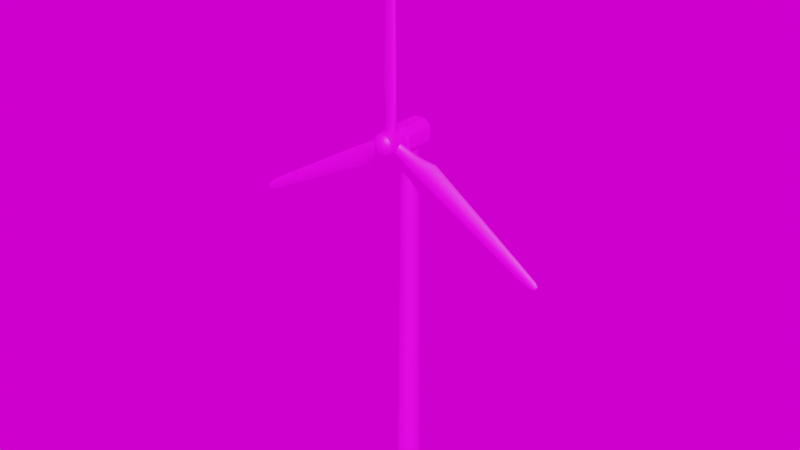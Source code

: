 # Source: wind_turbine.blend  (saved by Blender 4.3.34; exported with 4.5.12 LTS)
import bpy
from mathutils import Matrix  # noqa: F401  (used for matrix-valued properties, if any)

bpy.ops.wm.read_factory_settings(use_empty=True)
scene = bpy.context.scene
scene.name = 'Scene'

# ---- images (referenced by path relative to the original .blend; pixels are not part of the script)
import os
ASSET_DIR = os.environ.get("B2B_ASSET_DIR", "")  # directory of the original .blend (textures are referenced by path, not embedded)
HERE = os.path.dirname(os.path.abspath(__file__))  # packed textures are extracted next to this script under _unpacked/

def load_image(name, relpath, width, height, colorspace="sRGB"):
    """Load a texture the original file referenced (path relative to the .blend, or extracted next to this script)."""
    p = next((c for c in (os.path.join(HERE, relpath), os.path.join(ASSET_DIR, relpath)) if relpath and os.path.exists(c)), "")
    if p:
        img = bpy.data.images.load(p, check_existing=True)
        img.name = name
    else:  # same state as the original file: an image datablock whose file is absent (Cycles renders it pink)
        img = bpy.data.images.new(name, width, height)
        img.source = "FILE"
        img.filepath = "//" + (relpath or name)
    img.colorspace_settings.name = colorspace
    return img
img_windturbine_png_001 = load_image('Windturbine.png.001', 'textures/Windturbine.png', 1024, 1024, 'sRGB')
img_abandoned_factory_canteen_02_2k_hdr = load_image('abandoned_factory_canteen_02_2k.hdr', 'abandoned_factory_canteen_02_2k.hdr', 1024, 1024, 'Linear Rec.709')

# ---- materials (node trees are filled in below, after node groups)
mat_windmill = bpy.data.materials.new('Windmill')

# ---- node groups
ng_auto_smooth = bpy.data.node_groups.new('Auto Smooth', 'GeometryNodeTree')
_s = ng_auto_smooth.interface.new_socket(name='Geometry', in_out='OUTPUT', socket_type='NodeSocketGeometry')
_s = ng_auto_smooth.interface.new_socket(name='Geometry', in_out='INPUT', socket_type='NodeSocketGeometry')
_s = ng_auto_smooth.interface.new_socket(name='Angle', in_out='INPUT', socket_type='NodeSocketFloat')
_s.subtype = 'ANGLE'
_s.min_value = 0.0
_s.max_value = 3.142
ng_auto_smooth.is_modifier = True
_N = ng_auto_smooth.nodes; _L = ng_auto_smooth.links
n0 = _N.new('NodeGroupOutput'); n0.name = 'Group Output'; n0.location = (480, -100)
n1 = _N.new('NodeGroupInput'); n1.name = 'Group Input'; n1.location = (-420, -300)
n2 = _N.new('NodeGroupInput'); n2.name = 'Group Input.001'; n2.location = (-60, -100)
n3 = _N.new('GeometryNodeSetShadeSmooth'); n3.name = 'Set Shade Smooth'; n3.location = (120, -100)
n3.domain = 'EDGE'
n4 = _N.new('GeometryNodeSetShadeSmooth'); n4.name = 'Set Shade Smooth.001'; n4.location = (300, -100)
n5 = _N.new('GeometryNodeInputMeshEdgeAngle'); n5.name = 'Edge Angle'; n5.location = (-420, -220)
n6 = _N.new('GeometryNodeInputEdgeSmooth'); n6.name = 'Is Edge Smooth'; n6.location = (-60, -160)
n7 = _N.new('GeometryNodeInputShadeSmooth'); n7.name = 'Is Face Smooth'; n7.location = (-240, -340)
n8 = _N.new('FunctionNodeBooleanMath'); n8.name = 'Boolean Math'; n8.location = (-60, -220)
n9 = _N.new('FunctionNodeCompare'); n9.name = 'Compare'; n9.location = (-240, -180)
n9.operation = 'LESS_EQUAL'
_L.new(n5.outputs[0], n9.inputs[0])
_L.new(n4.outputs[0], n0.inputs[0])
_L.new(n1.outputs[1], n9.inputs[1])
_L.new(n9.outputs[0], n8.inputs[0])
_L.new(n7.outputs[0], n8.inputs[1])
_L.new(n2.outputs[0], n3.inputs[0])
_L.new(n6.outputs[0], n3.inputs[1])
_L.new(n3.outputs[0], n4.inputs[0])
_L.new(n8.outputs[0], n3.inputs[2])
n0.is_active_output = True

# ---- material node trees
mat_windmill.use_nodes = True; mat_windmill.node_tree.nodes.clear()
_N = mat_windmill.node_tree.nodes; _L = mat_windmill.node_tree.links
n0 = _N.new('ShaderNodeOutputMaterial'); n0.name = 'Material Output'; n0.location = (502, 300)
n1 = _N.new('ShaderNodeBsdfPrincipled'); n1.name = 'Principled BSDF'; n1.location = (212, 300)
n1.distribution = 'GGX'
n1.subsurface_method = 'BURLEY'
n1.inputs[3].default_value = 1.45
n1.inputs[27].default_value = (0.0, 0.0, 0.0, 1.0)
n1.inputs[28].default_value = 1.0
n2 = _N.new('ShaderNodeTexImage'); n2.name = 'Image Texture.001'; n2.location = (-167, 272)
n2.image = img_windturbine_png_001
_L.new(n1.outputs[0], n0.inputs[0])
_L.new(n2.outputs[0], n1.inputs[0])
n0.is_active_output = True

# ---- world
world_easyhdr = bpy.data.worlds.new('EasyHDR'); scene.world = world_easyhdr
world_easyhdr.use_nodes = True; world_easyhdr.node_tree.nodes.clear()
_N = world_easyhdr.node_tree.nodes; _L = world_easyhdr.node_tree.links
n0 = _N.new('ShaderNodeTexCoord'); n0.name = 'Texture Coordinate'; n0.location = (130, 252)
n1 = _N.new('ShaderNodeMapping'); n1.name = 'Mapping'; n1.location = (310, 252)
n2 = _N.new('ShaderNodeTexEnvironment'); n2.name = 'Environment'; n2.location = (680, 350)
n2.image = img_abandoned_factory_canteen_02_2k_hdr
n3 = _N.new('ShaderNodeTexEnvironment'); n3.name = 'Environment Blured'; n3.location = (680, 100)
n3.interpolation = 'Smart'
n4 = _N.new('ShaderNodeBackground'); n4.name = 'Background'; n4.location = (1620, 350)
n5 = _N.new('ShaderNodeBackground'); n5.name = 'Background2'; n5.location = (1620, 100)
n6 = _N.new('ShaderNodeGamma'); n6.name = 'Gamma'; n6.location = (960, 350)
n7 = _N.new('ShaderNodeHueSaturation'); n7.name = 'Saturation'; n7.location = (1120, 350)
n8 = _N.new('ShaderNodeMix'); n8.name = 'Color Multiply'; n8.location = (1290, 350)
n8.data_type = 'RGBA'
n8.blend_type = 'MULTIPLY'
n8.inputs[0].default_value = 0.0
n9 = _N.new('ShaderNodeMix'); n9.name = 'Color Mix'; n9.location = (1450, 100)
n9.data_type = 'RGBA'
n9.inputs[0].default_value = 1.0
n9.inputs[7].default_value = (0.0, 0.0, 0.0, 1.0)
n10 = _N.new('ShaderNodeMath'); n10.name = 'Math_multiply'; n10.location = (960, 100)
n10.operation = 'MULTIPLY'
n10.inputs[1].default_value = 0.0
n10.inputs[2].default_value = 0.0
n11 = _N.new('ShaderNodeMath'); n11.name = 'Math_multiply_2'; n11.location = (1620, 538)
n11.operation = 'MULTIPLY'
n11.inputs[1].default_value = 0.0
n11.inputs[2].default_value = 0.0
n12 = _N.new('ShaderNodeMath'); n12.name = 'Math_divide'; n12.location = (1120, 100)
n12.operation = 'DIVIDE'
n12.inputs[1].default_value = 100.0
n12.inputs[2].default_value = 0.0
n13 = _N.new('ShaderNodeMath'); n13.name = 'Math_add'; n13.location = (1290, 100)
n13.inputs[1].default_value = 1.0
n13.inputs[2].default_value = 0.0
n14 = _N.new('ShaderNodeMixShader'); n14.name = 'Mix Shader'; n14.location = (1800, 252)
n15 = _N.new('ShaderNodeLightPath'); n15.name = 'Light Path'; n15.location = (1450, 700)
n16 = _N.new('ShaderNodeOutputWorld'); n16.name = 'World Output'; n16.location = (2000, 252)
_L.new(n0.outputs[0], n1.inputs[0])
_L.new(n1.outputs[0], n2.inputs[0])
_L.new(n1.outputs[0], n3.inputs[0])
_L.new(n3.outputs[0], n9.inputs[6])
_L.new(n9.outputs[2], n5.inputs[0])
_L.new(n2.outputs[0], n6.inputs[0])
_L.new(n6.outputs[0], n7.inputs[4])
_L.new(n7.outputs[0], n8.inputs[6])
_L.new(n2.outputs[0], n10.inputs[0])
_L.new(n10.outputs[0], n12.inputs[0])
_L.new(n12.outputs[0], n13.inputs[0])
_L.new(n13.outputs[0], n4.inputs[1])
_L.new(n8.outputs[2], n4.inputs[0])
_L.new(n4.outputs[0], n14.inputs[1])
_L.new(n5.outputs[0], n14.inputs[2])
_L.new(n15.outputs[0], n11.inputs[0])
_L.new(n11.outputs[0], n14.inputs[0])
_L.new(n14.outputs[0], n16.inputs[0])
n16.is_active_output = True
world_easyhdr.use_sun_shadow = False
world_easyhdr.sun_shadow_jitter_overblur = 0.0

# ---- meshes
me_cube = bpy.data.meshes.new('Cube')
me_cube.from_pydata([(-0.4006, -0.6701, 12.84), (-0.3238, -0.6701, 12.72), (-0.3238, 0.5146, 12.72), (-0.4006, 0.5146, 12.84), (0.3238, -0.6701, 12.72), (0.4006, -0.6701, 12.84), (0.4006, 0.5146, 12.84), (0.3238, 0.5146, 12.72), (-0.2057, -0.6701, 13.56), (-0.4006, -0.6701, 13.37), (-0.4006, 0.5146, 13.37), (-0.2057, 0.5146, 13.56), (0.4006, -0.6701, 13.37), (0.2057, -0.6701, 13.56), (0.2057, 0.5146, 13.56), (0.4006, 0.5146, 13.37), (0.4593, -0.633, 12.85), (0.469, -0.593, 12.88), (0.469, 0.4376, 12.88), (0.4593, 0.4776, 12.85), (-0.4593, 0.4776, 12.85), (-0.469, 0.4376, 12.88), (-0.469, -0.593, 12.88), (-0.4593, -0.633, 12.85), (-0.4593, 0.4776, 13.35), (-0.469, 0.4376, 13.32), (-0.469, -0.593, 13.32), (-0.4593, -0.633, 13.35), (0.469, -0.593, 13.32), (0.4593, -0.633, 13.35), (0.4593, 0.4776, 13.35), (0.469, 0.4376, 13.32), (-1.555e-08, 0.4177, 0.0), (0.1599, 0.386, 0.0), (0.2954, 0.2954, 0.0), (0.386, 0.1599, 0.0), (0.4177, -9.839e-08, 0.0), (0.386, -0.1599, 0.0), (0.2954, -0.2954, 0.0), (0.1599, -0.386, 0.0), (-5.207e-08, -0.4177, 0.0), (-0.1599, -0.386, 0.0), (-0.2954, -0.2954, 0.0), (-0.386, -0.1599, 0.0), (-0.4177, -8.434e-08, 0.0), (-0.386, 0.1599, 0.0), (-0.2954, 0.2954, 0.0), (-0.1599, 0.386, 0.0), (-0.1167, 0.2818, 12.76), (-0.1752, 0.2427, 12.72), (0.1167, -0.2818, 12.72), (-1.676e-08, 0.305, 12.76), (0.2149, 0.2162, 12.72), (0.2157, 0.2157, 12.72), (0.305, -1.265e-07, 12.72), (0.2818, -0.1167, 12.72), (0.2157, -0.2157, 12.72), (0.2818, 0.1167, 12.72), (0.1167, 0.2818, 12.76), (-0.305, -1.125e-07, 12.72), (-0.2818, 0.1167, 12.72), (-0.2818, -0.1167, 12.72), (-4.342e-08, -0.305, 12.72), (-0.1167, -0.2818, 12.72), (-0.2157, -0.2157, 12.72), (-0.2157, 0.2157, 12.72)], [], [(6, 15, 30, 19), (3, 0, 23, 20), (22, 26, 25, 21), (6, 7, 2, 3, 10, 11, 14, 15), (9, 0, 1, 4, 5, 12, 13, 8), (2, 1, 0, 3), (4, 7, 6, 5), (2, 7, 52, 58, 51, 48, 49), (52, 7, 4, 1, 2, 49, 65, 60, 59, 61, 64, 63, 62, 50, 56, 55, 54, 57, 53), (8, 11, 10, 9), (14, 13, 12, 15), (14, 11, 8, 13), (5, 6, 19, 16), (12, 5, 16, 29), (10, 3, 20, 24), (9, 10, 24, 27), (0, 9, 27, 23), (15, 12, 29, 30), (31, 18, 19, 30), (17, 28, 29, 16), (25, 26, 27, 24), (24, 20, 21, 25), (26, 22, 23, 27), (28, 31, 30, 29), (18, 17, 16, 19), (22, 21, 20, 23), (18, 31, 28, 17), (33, 32, 51, 58), (34, 33, 58, 52, 53), (35, 34, 53, 57), (36, 35, 57, 54), (55, 37, 36, 54), (56, 38, 37, 55), (39, 38, 56, 50), (62, 40, 39, 50), (63, 41, 40, 62), (64, 42, 41, 63), (61, 43, 42, 64), (44, 43, 61, 59), (45, 44, 59, 60), (46, 45, 60, 65), (48, 47, 46, 65, 49), (32, 47, 48, 51), (47, 32, 33, 34, 35, 36, 37, 38, 39, 40, 41, 42, 43, 44, 45, 46)])
me_cube.polygons.foreach_set('use_smooth', [True] * 44)
_uv = me_cube.uv_layers.new(name='UVMap')
_uv.uv.foreach_set('vector', [0.9773, 0.2534, 0.9774, 0.2123, 0.9814, 0.2135, 0.9813, 0.2521, 0.9159, 0.2672, 0.9159, 0.3454, 0.9113, 0.343, 0.9113, 0.2697, 0.9134, 0.04881, 0.9479, 0.04881, 0.9479, 0.1166, 0.9134, 0.1166, 0.9773, 0.2534, 0.9715, 0.2594, 0.9222, 0.2594, 0.9163, 0.2534, 0.9164, 0.2123, 0.9312, 0.1971, 0.9625, 0.1971, 0.9774, 0.2123, 0.9774, 0.1422, 0.9773, 0.1833, 0.9715, 0.1893, 0.9222, 0.1893, 0.9163, 0.1833, 0.9164, 0.1422, 0.9312, 0.127, 0.9625, 0.127, 0.9219, 0.2672, 0.9219, 0.3454, 0.9159, 0.3454, 0.9159, 0.2672, 0.9722, 0.3454, 0.9722, 0.2672, 0.9782, 0.2672, 0.9782, 0.3454, 0.9219, 0.2672, 0.9722, 0.2672, 0.9638, 0.2869, 0.9561, 0.2826, 0.9471, 0.2811, 0.938, 0.2826, 0.9334, 0.2852, 0.9638, 0.2869, 0.9722, 0.2672, 0.9722, 0.3454, 0.9219, 0.3454, 0.9219, 0.2672, 0.9334, 0.2852, 0.9303, 0.287, 0.9251, 0.2935, 0.9233, 0.3012, 0.9251, 0.3089, 0.9303, 0.3154, 0.938, 0.3198, 0.9471, 0.3213, 0.9561, 0.3198, 0.9638, 0.3154, 0.969, 0.3089, 0.9708, 0.3012, 0.969, 0.2935, 0.9638, 0.287, 0.9285, 0.5424, 0.9285, 0.6204, 0.9133, 0.6216, 0.9133, 0.5436, 0.9285, 0.6282, 0.9285, 0.7062, 0.9133, 0.7074, 0.9133, 0.6294, 0.9133, 0.7155, 0.9453, 0.7155, 0.9453, 0.7938, 0.9133, 0.7938, 0.9782, 0.3454, 0.9782, 0.2672, 0.9828, 0.2697, 0.9828, 0.343, 0.9164, 0.1422, 0.9163, 0.1833, 0.9114, 0.182, 0.9114, 0.1434, 0.9164, 0.2123, 0.9163, 0.2534, 0.9114, 0.2521, 0.9114, 0.2135, 0.7691, 0.07185, 0.7691, 0.1501, 0.7645, 0.1476, 0.7645, 0.07429, 0.9773, 0.1833, 0.9774, 0.1422, 0.9814, 0.1434, 0.9813, 0.182, 0.9133, 0.5335, 0.9133, 0.4553, 0.9179, 0.4577, 0.9179, 0.5311, 0.9936, 0.9951, 0.9937, 0.9606, 0.9963, 0.9586, 0.9963, 0.9972, 0.9258, 0.9606, 0.9258, 0.9951, 0.9233, 0.9972, 0.9233, 0.9586, 0.9479, 0.1166, 0.9479, 0.04881, 0.9499, 0.04612, 0.9499, 0.1192, 0.9499, 0.1192, 0.9113, 0.1192, 0.9134, 0.1166, 0.9479, 0.1166, 0.9479, 0.04881, 0.9134, 0.04881, 0.9113, 0.04611, 0.9499, 0.04612, 0.9258, 0.9951, 0.9936, 0.9951, 0.9963, 0.9972, 0.9233, 0.9972, 0.9937, 0.9606, 0.9258, 0.9606, 0.9233, 0.9586, 0.9963, 0.9586, 0.9134, 0.04881, 0.9134, 0.1166, 0.9113, 0.1192, 0.9113, 0.04611, 0.9937, 0.9606, 0.9936, 0.9951, 0.9258, 0.9951, 0.9258, 0.9606, 0.7535, 0.9971, 0.7418, 0.9971, 0.7404, 0.005019, 0.749, 0.005006, 0.7627, 0.9971, 0.7535, 0.9971, 0.749, 0.005006, 0.7556, 0.00498, 0.7557, 0.00498, 0.8455, 0.9971, 0.836, 0.9971, 0.8402, 0.005008, 0.8471, 0.005019, 0.8562, 0.9971, 0.8455, 0.9971, 0.8471, 0.005019, 0.855, 0.005019, 0.8625, 0.005008, 0.8665, 0.9971, 0.8562, 0.9971, 0.855, 0.005019, 0.7863, 0.005006, 0.7812, 0.9971, 0.7725, 0.9971, 0.78, 0.00498, 0.7927, 0.9971, 0.7812, 0.9971, 0.7863, 0.005006, 0.7948, 0.005019, 0.804, 0.005019, 0.8053, 0.9971, 0.7927, 0.9971, 0.7948, 0.005019, 0.8125, 0.005006, 0.817, 0.9971, 0.8053, 0.9971, 0.804, 0.005019, 0.8192, 0.00498, 0.8262, 0.9971, 0.817, 0.9971, 0.8125, 0.005006, 0.8868, 0.005021, 0.8851, 0.9971, 0.8756, 0.9971, 0.8799, 0.005009, 0.8959, 0.9971, 0.8851, 0.9971, 0.8868, 0.005021, 0.8946, 0.005021, 0.9062, 0.9971, 0.8959, 0.9971, 0.8946, 0.005021, 0.9022, 0.00501, 0.7177, 0.9971, 0.709, 0.9971, 0.7165, 0.00498, 0.7228, 0.005006, 0.7313, 0.005019, 0.7292, 0.9971, 0.7177, 0.9971, 0.7228, 0.005006, 0.7263, 0.005012, 0.7418, 0.9971, 0.7292, 0.9971, 0.7313, 0.005019, 0.7404, 0.005019, 0.9175, 0.8501, 0.9133, 0.8382, 0.9133, 0.8256, 0.9175, 0.8142, 0.9251, 0.8058, 0.9351, 0.8016, 0.9459, 0.8023, 0.9559, 0.8077, 0.9636, 0.8171, 0.9677, 0.829, 0.9677, 0.8416, 0.9636, 0.853, 0.9559, 0.8614, 0.9459, 0.8656, 0.9351, 0.865, 0.9251, 0.8595])
me_cube.materials.append(mat_windmill)
me_cube.use_remesh_fix_poles = True
me_cube.use_remesh_preserve_attributes = False
me_cube.update()
me_cube_001 = bpy.data.meshes.new('Cube.001')
me_cube_001.from_pydata([(-1.304e-08, 0.0, 0.4), (0.1531, 0.0, 0.3696), (0.2828, 5.623e-08, 0.2828), (0.3696, 5.623e-08, 0.1531), (0.4, 5.623e-08, 0.0), (0.3696, 5.623e-08, -0.1531), (0.2828, 5.623e-08, -0.2828), (0.1531, 5.623e-08, -0.3696), (-4.801e-08, 5.623e-08, -0.4), (-0.1531, 5.623e-08, -0.3696), (-0.2828, 5.623e-08, -0.2828), (-0.3696, 5.623e-08, -0.1531), (-0.4, 5.623e-08, 0.0), (-0.3696, 5.623e-08, 0.1531), (-0.2828, 5.623e-08, 0.2828), (-0.1531, 0.0, 0.3696), (0.1137, -0.923, 0.2744), (8.582e-09, -0.923, 0.297), (0.21, -0.923, 0.21), (0.2744, -0.923, 0.1137), (0.297, -0.923, 0.0), (0.2744, -0.923, -0.1137), (0.21, -0.923, -0.21), (0.1137, -0.923, -0.2744), (-1.738e-08, -0.923, -0.297), (-0.1137, -0.923, -0.2744), (-0.21, -0.923, -0.21), (-0.2744, -0.923, -0.1137), (-0.297, -0.923, 0.0), (-0.2744, -0.923, 0.1137), (-0.21, -0.923, 0.21), (-0.1137, -0.923, 0.2744), (2.593e-09, -1.055, 0.0), (0.1426, -0.8353, -0.3442), (0.1382, -0.8544, -0.3336), (0.2634, -0.8353, -0.2634), (0.2554, -0.8544, -0.2554), (0.3442, -0.8353, -0.1426), (0.3336, -0.8544, -0.1382), (0.3725, -0.8353, 0.0), (0.3611, -0.8544, 0.0), (0.3442, -0.8353, 0.1426), (0.3336, -0.8544, 0.1382), (0.2634, -0.8353, 0.2634), (0.2554, -0.8544, 0.2554), (0.1426, -0.8353, 0.3442), (0.1382, -0.8544, 0.3336), (-2.959e-09, -0.8544, 0.3611), (-5.349e-09, -0.8353, 0.3725), (-7.129e-09, -0.8174, 0.3718), (-7.573e-10, -0.8699, 0.3415), (0.1307, -0.8699, 0.3155), (0.1423, -0.8174, 0.3435), (0.2415, -0.8699, 0.2415), (0.2629, -0.8174, 0.2629), (0.3155, -0.8699, 0.1307), (0.3435, -0.8174, 0.1423), (0.3415, -0.8699, 0.0), (0.3718, -0.8174, 0.0), (0.3155, -0.8699, -0.1307), (0.3435, -0.8174, -0.1423), (0.2415, -0.8699, -0.2415), (0.2629, -0.8174, -0.2629), (0.1307, -0.8699, -0.3155), (0.1423, -0.8174, -0.3435), (-3.061e-08, -0.8699, -0.3415), (-3.964e-08, -0.8174, -0.3718), (-0.1307, -0.8699, -0.3155), (-0.1423, -0.8174, -0.3435), (-0.2415, -0.8699, -0.2415), (-0.2629, -0.8174, -0.2629), (-0.3155, -0.8699, -0.1307), (-0.3435, -0.8174, -0.1423), (-0.3415, -0.8699, 0.0), (-0.3718, -0.8174, 0.0), (-0.3155, -0.8699, 0.1307), (-0.3435, -0.8174, 0.1423), (-0.2415, -0.8699, 0.2415), (-0.2629, -0.8174, 0.2629), (-0.1307, -0.8699, 0.3155), (-0.1423, -0.8174, 0.3435), (-3.453e-08, -0.8544, -0.3611), (-3.792e-08, -0.8353, -0.3725), (-0.1382, -0.8544, -0.3336), (-0.1426, -0.8353, -0.3442), (-0.2554, -0.8544, -0.2554), (-0.2634, -0.8353, -0.2634), (-0.3336, -0.8544, -0.1382), (-0.3442, -0.8353, -0.1426), (-0.3611, -0.8544, 0.0), (-0.3725, -0.8353, 0.0), (-0.3336, -0.8544, 0.1382), (-0.3442, -0.8353, 0.1426), (-0.2554, -0.8544, 0.2554), (-0.2634, -0.8353, 0.2634), (-0.1382, -0.8544, 0.3336), (-0.1426, -0.8353, 0.3442), (-1.304e-08, -0.6887, 0.4), (-9.324e-09, -0.7887, 0.3823), (0.1463, -0.7887, 0.3532), (0.1531, -0.6887, 0.3696), (0.2703, -0.7887, 0.2703), (0.2828, -0.6887, 0.2828), (0.3532, -0.7887, 0.1463), (0.3696, -0.6887, 0.1531), (0.3823, -0.7887, 0.0), (0.4, -0.6887, 0.0), (0.3532, -0.7887, -0.1463), (0.3696, -0.6887, -0.1531), (0.2703, -0.7887, -0.2703), (0.2828, -0.6887, -0.2828), (0.1463, -0.7887, -0.3532), (0.1531, -0.6887, -0.3696), (-4.275e-08, -0.7887, -0.3823), (-4.801e-08, -0.6887, -0.4), (-0.1463, -0.7887, -0.3532), (-0.1531, -0.6887, -0.3696), (-0.2703, -0.7887, -0.2703), (-0.2828, -0.6887, -0.2828), (-0.3532, -0.7887, -0.1463), (-0.3696, -0.6887, -0.1531), (-0.3823, -0.7887, 0.0), (-0.4, -0.6887, 0.0), (-0.3532, -0.7887, 0.1463), (-0.3696, -0.6887, 0.1531), (-0.2703, -0.7887, 0.2703), (-0.2828, -0.6887, 0.2828), (-0.1463, -0.7887, 0.3532), (-0.1531, -0.6887, 0.3696), (-0.05342, -0.4431, 6.746), (-0.08034, -0.4015, 6.709), (-0.08943, -0.3822, 6.58), (-0.13, -0.3761, 6.58), (-0.103, -0.3976, 6.71), (0.01228, -0.4854, 6.703), (0.07391, -0.5141, 6.582), (0.1079, -0.5021, 6.582), (0.0322, -0.4834, 6.702), (-0.1491, -0.3807, 6.58), (-0.1138, -0.4005, 6.71), (0.126, -0.4811, 6.582), (0.04277, -0.4752, 6.702), (-0.1429, -0.3991, 6.58), (-0.1106, -0.4111, 6.71), (0.1262, -0.4571, 6.582), (0.04241, -0.4635, 6.702), (-0.1144, -0.4281, 6.58), (-0.09477, -0.4275, 6.709), (0.1076, -0.435, 6.582), (0.03063, -0.4505, 6.703), (-0.06941, -0.4604, 6.58), (-0.07074, -0.4475, 6.707), (0.07171, -0.4174, 6.581), (0.00897, -0.4374, 6.704), (-0.02031, -0.4928, 6.581), (-0.04236, -0.4664, 6.706), (-0.01917, -0.4243, 6.706), (0.02273, -0.4035, 6.581), (-0.03456, -0.3909, 6.58), (-0.05052, -0.411, 6.707), (0.02885, -0.5118, 6.581), (-0.01387, -0.4797, 6.704), (0.0417, -0.3506, 5.917), (0.04012, -0.3778, 6.406), (0.04322, -0.3623, 6.162), (-0.03194, -0.3786, 6.406), (-0.04472, -0.3576, 5.917), (-0.03719, -0.3669, 6.162), (-0.09716, -0.3726, 6.407), (-0.1203, -0.354, 5.917), (-0.108, -0.3627, 6.162), (-0.1437, -0.3665, 6.407), (-0.1728, -0.3481, 5.918), (-0.1576, -0.3573, 6.163), (-0.1652, -0.3716, 6.408), (-0.1966, -0.354, 5.918), (-0.1809, -0.3628, 6.163), (-0.1582, -0.3924, 6.407), (-0.189, -0.3772, 5.918), (-0.1732, -0.3854, 6.163), (-0.126, -0.4262, 6.407), (-0.1536, -0.4166, 5.917), (-0.1398, -0.4222, 6.162), (-0.07426, -0.466, 6.406), (-0.0948, -0.4654, 5.917), (-0.08458, -0.467, 6.162), (-0.009798, -0.4995, 6.406), (-0.01743, -0.5085, 5.917), (-0.01279, -0.506, 6.162), (0.05655, -0.5153, 6.406), (0.06618, -0.5301, 5.917), (0.06426, -0.5251, 6.162), (0.1137, -0.5143, 6.405), (0.1404, -0.5267, 5.917), (0.1331, -0.5208, 6.162), (0.1562, -0.4949, 6.405), (0.1947, -0.5026, 5.917), (0.1832, -0.4976, 6.162), (0.1781, -0.4636, 6.404), (0.222, -0.464, 5.917), (0.2083, -0.4617, 6.162), (0.1766, -0.4282, 6.405), (0.2179, -0.4181, 5.917), (0.205, -0.4192, 6.162), (0.1512, -0.3966, 6.405), (0.1832, -0.3734, 5.917), (0.1734, -0.3807, 6.162), (0.1039, -0.3789, 6.406), (0.1218, -0.349, 5.917), (0.1171, -0.3613, 6.162), (-0.3576, -0.3146, 1.698), (-0.2448, -0.4094, 1.698), (0.2172, -0.5022, 1.698), (0.2542, -0.4651, 1.698), (-0.4574, -0.2075, 1.699), (-0.4318, -0.2397, 1.699), (0.02009, -0.518, 1.698), (0.1345, -0.5225, 1.698), (0.1767, -0.3589, 1.698), (0.07487, -0.3105, 1.698), (-0.3279, -0.2521, 1.698), (-0.4184, -0.2154, 1.699), (-0.1104, -0.4829, 1.698), (-0.05472, -0.2794, 1.698), (-0.1997, -0.2749, 1.698), (0.2395, -0.415, 1.698), (0.002683, -0.2955, 1.227), (-0.1104, -0.303, 1.226), (-0.2135, -0.2982, 1.224), (-0.2866, -0.2836, 1.22), (-0.3178, -0.2859, 1.217), (-0.3038, -0.3146, 1.22), (-0.251, -0.372, 1.224), (-0.1674, -0.4463, 1.226), (-0.05985, -0.5052, 1.227), (0.04745, -0.5343, 1.228), (0.1432, -0.5321, 1.228), (0.2134, -0.5061, 1.228), (0.2469, -0.465, 1.228), (0.2375, -0.4139, 1.228), (0.1889, -0.36, 1.228), (0.1073, -0.315, 1.228), (0.03635, -0.2833, 0.5869), (0.02396, -0.3057, 0.926), (-0.07577, -0.312, 0.9262), (-0.05571, -0.2838, 0.5881), (-0.167, -0.3106, 0.9248), (-0.1394, -0.2941, 0.5864), (-0.2335, -0.3055, 0.9216), (-0.2023, -0.3096, 0.5828), (-0.2648, -0.3156, 0.9196), (-0.2336, -0.3374, 0.5819), (-0.2572, -0.3481, 0.9216), (-0.2281, -0.3791, 0.5828), (-0.2141, -0.4022, 0.9248), (-0.1871, -0.4311, 0.5864), (-0.1408, -0.4664, 0.9262), (-0.1175, -0.4847, 0.5881), (-0.04405, -0.5161, 0.926), (-0.03154, -0.5274, 0.5869), (0.05656, -0.5379, 0.9253), (0.05805, -0.5483, 0.585), (0.1444, -0.5333, 0.9252), (0.141, -0.5392, 0.5841), (0.2091, -0.5063, 0.925), (0.2026, -0.508, 0.5837), (0.2404, -0.4649, 0.925), (0.2336, -0.4617, 0.5838), (0.2334, -0.4147, 0.925), (0.2289, -0.4071, 0.5837), (0.1904, -0.3628, 0.9252), (0.1905, -0.352, 0.5841), (0.1172, -0.3195, 0.9253), (0.1233, -0.3067, 0.585), (5.869, -0.4431, -3.327), (5.85, -0.4015, -3.285), (5.743, -0.3822, -3.212), (5.763, -0.3761, -3.177), (5.862, -0.3976, -3.266), (5.799, -0.4854, -3.362), (5.663, -0.5141, -3.355), (5.646, -0.5021, -3.385), (5.788, -0.4834, -3.379), (5.773, -0.3807, -3.161), (5.868, -0.4005, -3.256), (5.637, -0.4811, -3.4), (5.783, -0.4752, -3.388), (5.77, -0.3991, -3.166), (5.866, -0.4111, -3.259), (5.637, -0.4571, -3.4), (5.783, -0.4635, -3.388), (5.756, -0.4281, -3.191), (5.857, -0.4275, -3.272), (5.646, -0.435, -3.384), (5.79, -0.4505, -3.378), (5.733, -0.4604, -3.23), (5.844, -0.4475, -3.292), (5.664, -0.4174, -3.353), (5.802, -0.4374, -3.36), (5.709, -0.4928, -3.273), (5.829, -0.4664, -3.316), (5.817, -0.4243, -3.336), (5.688, -0.4035, -3.31), (5.716, -0.3909, -3.26), (5.834, -0.411, -3.31), (5.685, -0.5118, -3.316), (5.813, -0.4797, -3.34), (5.104, -0.3506, -2.995), (5.528, -0.3778, -3.238), (5.315, -0.3623, -3.119), (5.564, -0.3786, -3.175), (5.147, -0.3576, -2.92), (5.355, -0.3669, -3.049), (5.597, -0.3726, -3.119), (5.185, -0.354, -2.855), (5.391, -0.3627, -2.988), (5.621, -0.3665, -3.079), (5.211, -0.3481, -2.809), (5.416, -0.3573, -2.945), (5.632, -0.3716, -3.061), (5.223, -0.354, -2.789), (5.428, -0.3628, -2.925), (5.628, -0.3924, -3.067), (5.219, -0.3772, -2.795), (5.424, -0.3854, -2.931), (5.611, -0.4262, -3.094), (5.201, -0.4166, -2.826), (5.407, -0.4222, -2.96), (5.585, -0.466, -3.139), (5.172, -0.4654, -2.877), (5.379, -0.467, -3.008), (5.553, -0.4995, -3.195), (5.133, -0.5085, -2.943), (5.343, -0.506, -3.07), (5.519, -0.5153, -3.252), (5.091, -0.5301, -3.016), (5.304, -0.5251, -3.137), (5.49, -0.5143, -3.301), (5.054, -0.5267, -3.08), (5.27, -0.5208, -3.196), (5.468, -0.4949, -3.338), (5.027, -0.5026, -3.127), (5.245, -0.4976, -3.24), (5.457, -0.4636, -3.356), (5.013, -0.464, -3.151), (5.232, -0.4617, -3.261), (5.458, -0.4282, -3.355), (5.015, -0.4181, -3.147), (5.234, -0.4192, -3.258), (5.472, -0.3966, -3.334), (5.033, -0.3734, -3.117), (5.25, -0.3807, -3.231), (5.496, -0.3789, -3.293), (5.063, -0.349, -3.064), (5.278, -0.3613, -3.182), (1.649, -0.3146, -0.5394), (1.593, -0.4094, -0.637), (1.362, -0.5022, -1.037), (1.343, -0.4651, -1.069), (1.7, -0.2075, -0.4534), (1.687, -0.2397, -0.4754), (1.46, -0.518, -0.8663), (1.403, -0.5225, -0.9653), (1.382, -0.3589, -1.002), (1.433, -0.3105, -0.9137), (1.635, -0.2521, -0.5651), (1.68, -0.2154, -0.487), (1.526, -0.4829, -0.7533), (1.498, -0.2794, -0.8015), (1.57, -0.2749, -0.676), (1.351, -0.415, -1.056), (1.061, -0.2955, -0.6159), (1.117, -0.303, -0.5174), (1.167, -0.2982, -0.427), (1.2, -0.2836, -0.3619), (1.213, -0.2859, -0.3331), (1.209, -0.3146, -0.347), (1.185, -0.372, -0.3946), (1.145, -0.4463, -0.468), (1.093, -0.5052, -0.5618), (1.04, -0.5343, -0.655), (0.9922, -0.5321, -0.7382), (0.9571, -0.5061, -0.799), (0.9404, -0.465, -0.828), (0.9451, -0.4139, -0.8199), (0.9693, -0.36, -0.7777), (1.01, -0.315, -0.7068), (0.4901, -0.2833, -0.3249), (0.7899, -0.3057, -0.4837), (0.84, -0.312, -0.3975), (0.5372, -0.2838, -0.2458), (0.8844, -0.3106, -0.3178), (0.5776, -0.2941, -0.1725), (0.9149, -0.3055, -0.2586), (0.6059, -0.3096, -0.1162), (0.9288, -0.3156, -0.2305), (0.6207, -0.3374, -0.08859), (0.9268, -0.3481, -0.2381), (0.6188, -0.3791, -0.09388), (0.9079, -0.4022, -0.277), (0.6014, -0.4311, -0.1312), (0.8725, -0.4664, -0.3412), (0.5681, -0.4847, -0.1923), (0.8239, -0.5161, -0.4248), (0.524, -0.5274, -0.2661), (0.7731, -0.5379, -0.5117), (0.4776, -0.5483, -0.3428), (0.729, -0.5333, -0.5877), (0.4354, -0.5392, -0.4141), (0.6965, -0.5063, -0.6436), (0.4042, -0.508, -0.4673), (0.6809, -0.4649, -0.6707), (0.3888, -0.4617, -0.4942), (0.6844, -0.4147, -0.6646), (0.391, -0.4071, -0.4901), (0.706, -0.3628, -0.6275), (0.4107, -0.352, -0.457), (0.7428, -0.3195, -0.5642), (0.445, -0.3067, -0.3993), (-5.816, -0.4431, -3.419), (-5.77, -0.4015, -3.424), (-5.654, -0.3822, -3.367), (-5.633, -0.3761, -3.402), (-5.759, -0.3976, -3.444), (-5.811, -0.4854, -3.341), (-5.737, -0.5141, -3.227), (-5.754, -0.5021, -3.198), (-5.82, -0.4834, -3.323), (-5.624, -0.3807, -3.419), (-5.754, -0.4005, -3.453), (-5.763, -0.4811, -3.182), (-5.825, -0.4752, -3.314), (-5.627, -0.3991, -3.414), (-5.755, -0.4111, -3.45), (-5.763, -0.4571, -3.182), (-5.825, -0.4635, -3.314), (-5.641, -0.4281, -3.389), (-5.763, -0.4275, -3.436), (-5.754, -0.435, -3.198), (-5.82, -0.4505, -3.325), (-5.664, -0.4604, -3.35), (-5.773, -0.4475, -3.415), (-5.735, -0.4174, -3.229), (-5.811, -0.4374, -3.344), (-5.689, -0.4928, -3.308), (-5.786, -0.4664, -3.39), (-5.798, -0.4243, -3.369), (-5.71, -0.4035, -3.271), (-5.681, -0.3909, -3.32), (-5.784, -0.411, -3.397), (-5.714, -0.5118, -3.266), (-5.799, -0.4797, -3.364), (-5.145, -0.3506, -2.922), (-5.568, -0.3778, -3.168), (-5.358, -0.3623, -3.044), (-5.532, -0.3786, -3.231), (-5.102, -0.3576, -2.997), (-5.318, -0.3669, -3.113), (-5.5, -0.3726, -3.287), (-5.065, -0.354, -3.063), (-5.283, -0.3627, -3.175), (-5.477, -0.3665, -3.328), (-5.038, -0.3481, -3.108), (-5.258, -0.3573, -3.218), (-5.467, -0.3716, -3.347), (-5.027, -0.354, -3.129), (-5.247, -0.3628, -3.238), (-5.47, -0.3924, -3.341), (-5.03, -0.3772, -3.123), (-5.25, -0.3854, -3.231), (-5.485, -0.4262, -3.312), (-5.048, -0.4166, -3.092), (-5.267, -0.4222, -3.202), (-5.511, -0.466, -3.267), (-5.077, -0.4654, -3.041), (-5.294, -0.467, -3.154), (-5.543, -0.4995, -3.211), (-5.116, -0.5085, -2.974), (-5.33, -0.506, -3.092), (-5.576, -0.5153, -3.154), (-5.157, -0.5301, -2.901), (-5.369, -0.5251, -3.025), (-5.604, -0.5143, -3.104), (-5.195, -0.5267, -2.837), (-5.403, -0.5208, -2.966), (-5.625, -0.4949, -3.067), (-5.222, -0.5026, -2.79), (-5.428, -0.4976, -2.922), (-5.635, -0.4636, -3.048), (-5.235, -0.464, -2.766), (-5.44, -0.4617, -2.9), (-5.635, -0.4282, -3.049), (-5.233, -0.4181, -2.77), (-5.439, -0.4192, -2.903), (-5.623, -0.3966, -3.072), (-5.216, -0.3734, -2.8), (-5.423, -0.3807, -2.931), (-5.6, -0.3789, -3.113), (-5.185, -0.349, -2.853), (-5.395, -0.3613, -2.98), (-1.292, -0.3146, -1.159), (-1.348, -0.4094, -1.061), (-1.579, -0.5022, -0.6608), (-1.597, -0.4651, -0.6287), (-1.243, -0.2075, -1.246), (-1.255, -0.2397, -1.223), (-1.48, -0.518, -0.8315), (-1.537, -0.5225, -0.7324), (-1.559, -0.3589, -0.6958), (-1.508, -0.3105, -0.784), (-1.307, -0.2521, -1.133), (-1.262, -0.2154, -1.212), (-1.415, -0.4829, -0.9445), (-1.443, -0.2794, -0.8963), (-1.371, -0.2749, -1.022), (-1.59, -0.415, -0.6414), (-1.064, -0.2955, -0.6113), (-1.007, -0.303, -0.7085), (-0.9531, -0.2982, -0.7968), (-0.9135, -0.2836, -0.8583), (-0.8947, -0.2859, -0.8835), (-0.9048, -0.3146, -0.8732), (-0.9344, -0.372, -0.8292), (-0.978, -0.4463, -0.7579), (-1.033, -0.5052, -0.6654), (-1.087, -0.5343, -0.5728), (-1.135, -0.5321, -0.4901), (-1.171, -0.5061, -0.4293), (-1.187, -0.465, -0.4004), (-1.183, -0.4139, -0.4085), (-1.158, -0.36, -0.4506), (-1.117, -0.315, -0.521), (-0.5264, -0.2833, -0.2619), (-0.8139, -0.3057, -0.4422), (-0.7643, -0.312, -0.5287), (-0.4815, -0.2838, -0.3423), (-0.7174, -0.3106, -0.607), (-0.4382, -0.2941, -0.414), (-0.6814, -0.3055, -0.6631), (-0.4036, -0.3096, -0.4666), (-0.664, -0.3156, -0.6891), (-0.3871, -0.3374, -0.4933), (-0.6696, -0.3481, -0.6836), (-0.3907, -0.3791, -0.4889), (-0.6938, -0.4022, -0.6478), (-0.4143, -0.4311, -0.4553), (-0.7318, -0.4664, -0.585), (-0.4506, -0.4847, -0.3958), (-0.7799, -0.5161, -0.5011), (-0.4925, -0.5274, -0.3207), (-0.8296, -0.5379, -0.4137), (-0.5357, -0.5483, -0.2422), (-0.8734, -0.5333, -0.3375), (-0.5764, -0.5392, -0.17), (-0.9056, -0.5063, -0.2814), (-0.6068, -0.508, -0.1164), (-0.9213, -0.4649, -0.2543), (-0.6224, -0.4617, -0.08962), (-0.9177, -0.4147, -0.2604), (-0.62, -0.4071, -0.0936), (-0.8964, -0.3628, -0.2977), (-0.6011, -0.352, -0.1271), (-0.86, -0.3195, -0.3612), (-0.5683, -0.3067, -0.1857), (-0.2201, -0.3414, 0.3248), (-0.2218, -0.343, 0.3236), (0.3517, -0.2426, -0.1799), (0.3944, -0.4064, 0.0282), (0.3943, -0.343, 0.02869), (0.3675, -0.2431, -0.1562), (0.3949, -0.3409, 0.02578), (0.3945, -0.4092, 0.02772), (0.4, -0.3056, 0.0), (0.4, -0.4493, 0.0), (-0.1898, -0.2874, 0.345), (0.3178, -0.2481, -0.2306), (-0.3289, -0.242, -0.2139), (-0.3136, -0.2417, -0.2368), (-0.2215, -0.4073, 0.3239), (-0.2211, -0.4096, 0.3241), (0.3812, -0.2524, -0.09443), (0.3854, -0.2538, -0.07346), (-0.3631, -0.249, -0.1627), (0.3696, -0.2439, -0.1531), (-0.2796, -0.2535, -0.285), (-0.259, -0.2544, -0.2988), (0.3871, -0.5108, -0.06479), (0.384, -0.5214, -0.08019), (-0.1867, -0.4713, 0.3471), (0.398, -0.2878, -0.01029), (-0.1919, -0.4652, 0.3436), (0.3985, -0.4633, -0.007546), (0.3973, -0.4707, -0.01376), (0.3959, -0.2856, -0.02055), (-0.2828, -0.2531, -0.2828), (-0.211, -0.2854, -0.3309), (-0.1225, -0.5209, 0.3756), (-0.1385, -0.5091, 0.3724), (-0.2029, -0.2873, -0.3363), (0.3696, -0.5478, -0.1531), (0.3722, -0.5421, -0.1398), (-0.1531, -0.4969, 0.3696), (-0.1751, -0.3409, -0.3548), (-0.173, -0.3429, -0.3562), (-0.03932, -0.5548, 0.3922), (-0.06371, -0.5436, 0.3873), (0.3132, -0.5676, -0.2374), (0.328, -0.5612, -0.2152), (0.3623, -0.5543, -0.1639), (-0.1737, -0.4091, -0.3558), (-0.1733, -0.4062, -0.356), (0.04901, -0.5675, 0.3903), (0.02121, -0.5605, 0.3958), (0.3037, -0.2546, -0.2516), (-0.2057, -0.4716, -0.3344), (-0.201, -0.4655, -0.3375), (-1.304e-08, -0.5577, 0.4), (0.2828, -0.2701, -0.2828), (0.2828, -0.5559, -0.2828), (0.1091, -0.5554, 0.3783), (0.1297, -0.5534, 0.3742), (-0.2653, -0.5206, -0.2946), (-0.251, -0.5102, -0.3041), (0.2028, -0.515, -0.3363), (0.2107, -0.5194, -0.331), (0.264, -0.2773, -0.2954), (0.2791, -0.5552, -0.2853), (0.2586, -0.5535, -0.299), (0.2503, -0.2862, -0.3046), (0.1899, -0.515, 0.3449), (0.1808, -0.5196, 0.351), (-0.3186, -0.5551, -0.2294), (-0.3048, -0.5431, -0.25), (0.1531, -0.5378, 0.3696), (0.1737, -0.3899, -0.3558), (0.1734, -0.3937, -0.356), (0.173, -0.457, -0.3562), (0.2054, -0.3262, -0.3346), (0.201, -0.3327, -0.3375), (-0.2828, -0.5269, -0.2828), (0.2201, -0.4596, 0.3248), (0.2218, -0.4569, 0.3236), (0.1751, -0.4604, -0.3549), (-0.3525, -0.5607, -0.1786), (-0.3679, -0.5669, -0.1555), (0.2214, -0.3926, 0.3239), (0.2211, -0.3896, 0.3241), (-0.3855, -0.5537, -0.073), (-0.3813, -0.5555, -0.0939), (0.1871, -0.3264, 0.3468), (0.1919, -0.333, 0.3436), (-0.3696, -0.5663, -0.1531), (-0.398, -0.5149, -0.01018), (-0.396, -0.5198, -0.02026), (0.1394, -0.2872, 0.3723), (0.1239, -0.2771, 0.3754), (0.1531, -0.2989, 0.3696), (-0.3949, -0.4604, 0.02581), (-0.3943, -0.457, 0.02869), (0.06549, -0.2542, 0.387), (-0.4, -0.497, 0.0), (0.04077, -0.2483, 0.3919), (-0.3944, -0.3935, 0.02809), (-0.3945, -0.3898, 0.02768), (-0.3696, -0.2523, -0.1531), (-0.3985, -0.3346, -0.007532), (-0.3974, -0.3268, -0.01332), (-0.4, -0.3487, 0.0), (-0.3726, -0.2554, -0.1379), (-0.3873, -0.2857, -0.06403), (-0.3843, -0.2767, -0.07884), (-0.1531, -0.2698, 0.3696), (-0.1805, -0.2855, 0.3512), (-1.304e-08, -0.2456, 0.4), (-0.1293, -0.2545, 0.3743), (-0.1086, -0.2526, 0.3784), (-0.04826, -0.2418, 0.3904), (-0.01958, -0.2429, 0.3961)], [], [(101, 99, 52, 54), (572, 4, 3, 104, 106, 573, 571, 567, 568, 570), (573, 106, 108, 599, 600, 587, 586, 592, 591), (593, 581, 580, 583, 5, 4, 572, 589), (599, 108, 110, 618, 606, 607, 608), (617, 6, 5, 583, 569, 566, 575, 613), (618, 110, 112, 7, 6, 617, 625, 628, 637, 638, 634, 635, 636, 642, 623, 624, 627, 626), (7, 112, 114, 8), (8, 114, 116, 9), (603, 602, 598, 595, 585, 584, 594, 10, 9, 116, 118, 639, 621, 622, 614, 615, 609, 610), (118, 120, 651, 644, 643, 631, 632, 639), (582, 664, 11, 10, 594, 577, 576), (120, 122, 660, 652, 653, 647, 648, 651), (12, 11, 664, 668, 670, 669, 666, 665, 667), (122, 124, 13, 12, 667, 663, 662, 658, 657, 660), (13, 124, 126, 14), (15, 14, 126, 128, 601, 588, 590, 579, 578, 565, 564, 574, 672, 671), (105, 103, 56, 58), (47, 46, 45, 48), (51, 50, 17, 16), (15, 0, 1, 2, 3, 4, 5, 6, 7, 8, 9, 10, 11, 12, 13, 14), (21, 20, 32), (115, 113, 66, 68), (98, 127, 80, 49), (125, 123, 76, 78), (111, 109, 62, 64), (121, 119, 72, 74), (2, 102, 104, 3), (107, 105, 58, 60), (117, 115, 68, 70), (127, 125, 78, 80), (103, 101, 54, 56), (113, 111, 64, 66), (123, 121, 74, 76), (109, 107, 60, 62), (119, 117, 70, 72), (29, 28, 32), (22, 21, 32), (30, 29, 32), (23, 22, 32), (31, 30, 32), (24, 23, 32), (16, 17, 32), (17, 31, 32), (25, 24, 32), (18, 16, 32), (26, 25, 32), (19, 18, 32), (27, 26, 32), (20, 19, 32), (28, 27, 32), (50, 79, 31, 17), (53, 51, 16, 18), (55, 53, 18, 19), (57, 55, 19, 20), (59, 57, 20, 21), (61, 59, 21, 22), (63, 61, 22, 23), (65, 63, 23, 24), (67, 65, 24, 25), (69, 67, 25, 26), (71, 69, 26, 27), (73, 71, 27, 28), (75, 73, 28, 29), (77, 75, 29, 30), (79, 77, 30, 31), (97, 100, 633, 620, 619, 611, 612, 616), (654, 656, 1, 0, 673, 661, 659, 655), (100, 102, 2, 1, 656, 649, 650, 646, 645, 641, 640, 629, 630, 633), (52, 49, 48, 45), (77, 79, 95, 93), (59, 61, 36, 38), (78, 76, 92, 94), (60, 58, 39, 37), (67, 69, 85, 83), (50, 51, 46, 47), (68, 66, 82, 84), (75, 77, 93, 91), (57, 59, 38, 40), (76, 74, 90, 92), (58, 56, 41, 39), (65, 67, 83, 81), (66, 64, 33, 82), (73, 75, 91, 89), (55, 57, 40, 42), (597, 601, 128, 97, 616, 604, 605, 596), (677, 673, 0, 15, 671, 674, 675, 676), (46, 44, 43, 45), (44, 42, 41, 43), (42, 40, 39, 41), (40, 38, 37, 39), (38, 36, 35, 37), (36, 34, 33, 35), (34, 81, 82, 33), (81, 83, 84, 82), (83, 85, 86, 84), (85, 87, 88, 86), (87, 89, 90, 88), (89, 91, 92, 90), (91, 93, 94, 92), (93, 95, 96, 94), (95, 47, 48, 96), (70, 68, 84, 86), (51, 53, 44, 46), (69, 71, 87, 85), (62, 60, 37, 35), (80, 78, 94, 96), (61, 63, 34, 36), (79, 50, 47, 95), (54, 52, 45, 43), (72, 70, 86, 88), (49, 80, 96, 48), (53, 55, 42, 44), (71, 73, 89, 87), (64, 62, 35, 33), (63, 65, 81, 34), (56, 54, 43, 41), (74, 72, 88, 90), (100, 97, 98, 99), (102, 100, 99, 101), (104, 102, 101, 103), (106, 104, 103, 105), (108, 106, 105, 107), (110, 108, 107, 109), (112, 110, 109, 111), (114, 112, 111, 113), (116, 114, 113, 115), (118, 116, 115, 117), (120, 118, 117, 119), (122, 120, 119, 121), (124, 122, 121, 123), (126, 124, 123, 125), (128, 126, 125, 127), (97, 128, 127, 98), (99, 98, 49, 52), (246, 228, 227, 244), (250, 230, 229, 248), (254, 232, 231, 252), (258, 234, 233, 256), (262, 236, 235, 260), (266, 238, 237, 264), (270, 240, 239, 268), (243, 226, 241, 272), (195, 136, 135, 192), (227, 224, 223, 226), (165, 158, 157, 163), (177, 142, 138, 174), (207, 152, 148, 204), (201, 144, 140, 198), (183, 150, 146, 180), (171, 132, 131, 168), (189, 160, 154, 186), (202, 199, 213, 225), (218, 205, 202, 225), (178, 175, 214, 215), (196, 193, 217, 212), (184, 181, 210, 211), (190, 187, 222, 216), (172, 169, 220, 221), (223, 162, 208, 219), (241, 219, 218, 240), (235, 216, 222, 234), (231, 215, 214, 230), (234, 222, 211, 233), (240, 218, 225, 239), (217, 193, 190, 216), (222, 187, 184, 211), (208, 205, 218, 219), (166, 162, 223, 224), (210, 181, 178, 215), (214, 175, 172, 221), (213, 199, 196, 212), (204, 148, 144, 201), (134, 129, 161), (174, 138, 132, 171), (180, 146, 142, 177), (186, 154, 150, 183), (192, 135, 160, 189), (198, 140, 136, 195), (159, 129, 156), (163, 157, 152, 207), (168, 131, 158, 165), (161, 129, 155), (156, 129, 153), (155, 129, 151), (153, 129, 149), (151, 129, 147), (149, 129, 145), (147, 129, 143), (145, 129, 141), (143, 129, 139), (141, 129, 137), (139, 129, 133), (137, 129, 134), (133, 129, 130), (146, 147, 143, 142), (150, 151, 147, 146), (138, 139, 133, 132), (142, 143, 139, 138), (154, 155, 151, 150), (160, 161, 155, 154), (131, 130, 159, 158), (132, 133, 130, 131), (157, 156, 153, 152), (158, 159, 156, 157), (148, 149, 145, 144), (152, 153, 149, 148), (140, 141, 137, 136), (144, 145, 141, 140), (135, 134, 161, 160), (136, 137, 134, 135), (130, 129, 159), (166, 167, 164, 162), (167, 165, 163, 164), (169, 170, 167, 166), (170, 168, 165, 167), (172, 173, 170, 169), (173, 171, 168, 170), (175, 176, 173, 172), (176, 174, 171, 173), (178, 179, 176, 175), (179, 177, 174, 176), (181, 182, 179, 178), (182, 180, 177, 179), (184, 185, 182, 181), (185, 183, 180, 182), (187, 188, 185, 184), (188, 186, 183, 185), (190, 191, 188, 187), (191, 189, 186, 188), (193, 194, 191, 190), (194, 192, 189, 191), (196, 197, 194, 193), (197, 195, 192, 194), (199, 200, 197, 196), (200, 198, 195, 197), (202, 203, 200, 199), (203, 201, 198, 200), (205, 206, 203, 202), (206, 204, 201, 203), (208, 209, 206, 205), (209, 207, 204, 206), (162, 164, 209, 208), (164, 163, 207, 209), (239, 225, 213, 238), (233, 211, 210, 232), (229, 221, 220, 228), (236, 217, 216, 235), (226, 223, 219, 241), (238, 213, 212, 237), (232, 210, 215, 231), (228, 220, 224, 227), (230, 214, 221, 229), (237, 212, 217, 236), (245, 242, 661, 673, 677, 676), (247, 245, 676, 675, 674), (249, 247, 674, 671, 672, 574), (251, 249, 574, 564, 565), (253, 251, 565, 578, 579), (588, 255, 253, 579, 590), (596, 257, 255, 588, 601, 597), (604, 259, 257, 596, 605), (611, 261, 259, 604, 616, 612), (620, 263, 261, 611, 619), (244, 227, 226, 243), (629, 265, 263, 620, 633, 630), (248, 229, 228, 246), (252, 231, 230, 250), (267, 265, 629, 640, 641), (256, 233, 232, 254), (260, 235, 234, 258), (646, 269, 267, 641, 645), (264, 237, 236, 262), (268, 239, 238, 266), (269, 646, 650, 649, 271), (272, 241, 240, 270), (273, 271, 649, 656, 654, 655), (242, 273, 655, 659, 661), (245, 244, 243, 242), (247, 246, 244, 245), (249, 248, 246, 247), (251, 250, 248, 249), (253, 252, 250, 251), (255, 254, 252, 253), (257, 256, 254, 255), (259, 258, 256, 257), (261, 260, 258, 259), (263, 262, 260, 261), (265, 264, 262, 263), (267, 266, 264, 265), (269, 268, 266, 267), (271, 270, 268, 269), (273, 272, 270, 271), (242, 243, 272, 273), (220, 169, 166, 224), (391, 373, 372, 389), (395, 375, 374, 393), (399, 377, 376, 397), (403, 379, 378, 401), (407, 381, 380, 405), (411, 383, 382, 409), (415, 385, 384, 413), (388, 371, 386, 417), (340, 281, 280, 337), (372, 369, 368, 371), (310, 303, 302, 308), (322, 287, 283, 319), (352, 297, 293, 349), (346, 289, 285, 343), (328, 295, 291, 325), (316, 277, 276, 313), (334, 305, 299, 331), (347, 344, 358, 370), (363, 350, 347, 370), (323, 320, 359, 360), (341, 338, 362, 357), (329, 326, 355, 356), (335, 332, 367, 361), (317, 314, 365, 366), (368, 307, 353, 364), (386, 364, 363, 385), (380, 361, 367, 379), (376, 360, 359, 375), (379, 367, 356, 378), (385, 363, 370, 384), (362, 338, 335, 361), (367, 332, 329, 356), (353, 350, 363, 364), (311, 307, 368, 369), (355, 326, 323, 360), (359, 320, 317, 366), (358, 344, 341, 357), (349, 293, 289, 346), (279, 274, 306), (319, 283, 277, 316), (325, 291, 287, 322), (331, 299, 295, 328), (337, 280, 305, 334), (343, 285, 281, 340), (304, 274, 301), (308, 302, 297, 352), (313, 276, 303, 310), (306, 274, 300), (301, 274, 298), (300, 274, 296), (298, 274, 294), (296, 274, 292), (294, 274, 290), (292, 274, 288), (290, 274, 286), (288, 274, 284), (286, 274, 282), (284, 274, 278), (282, 274, 279), (278, 274, 275), (291, 292, 288, 287), (295, 296, 292, 291), (283, 284, 278, 277), (287, 288, 284, 283), (299, 300, 296, 295), (305, 306, 300, 299), (276, 275, 304, 303), (277, 278, 275, 276), (302, 301, 298, 297), (303, 304, 301, 302), (293, 294, 290, 289), (297, 298, 294, 293), (285, 286, 282, 281), (289, 290, 286, 285), (280, 279, 306, 305), (281, 282, 279, 280), (275, 274, 304), (311, 312, 309, 307), (312, 310, 308, 309), (314, 315, 312, 311), (315, 313, 310, 312), (317, 318, 315, 314), (318, 316, 313, 315), (320, 321, 318, 317), (321, 319, 316, 318), (323, 324, 321, 320), (324, 322, 319, 321), (326, 327, 324, 323), (327, 325, 322, 324), (329, 330, 327, 326), (330, 328, 325, 327), (332, 333, 330, 329), (333, 331, 328, 330), (335, 336, 333, 332), (336, 334, 331, 333), (338, 339, 336, 335), (339, 337, 334, 336), (341, 342, 339, 338), (342, 340, 337, 339), (344, 345, 342, 341), (345, 343, 340, 342), (347, 348, 345, 344), (348, 346, 343, 345), (350, 351, 348, 347), (351, 349, 346, 348), (353, 354, 351, 350), (354, 352, 349, 351), (307, 309, 354, 353), (309, 308, 352, 354), (384, 370, 358, 383), (378, 356, 355, 377), (374, 366, 365, 373), (381, 362, 361, 380), (371, 368, 364, 386), (383, 358, 357, 382), (377, 355, 360, 376), (373, 365, 369, 372), (375, 359, 366, 374), (382, 357, 362, 381), (390, 387, 575, 566, 569), (392, 390, 569, 583, 580, 581), (394, 392, 581, 593, 589), (570, 568, 396, 394, 589, 572), (398, 396, 568, 567, 571), (591, 592, 400, 398, 571, 573), (402, 400, 592, 586, 587), (599, 608, 404, 402, 587, 600), (406, 404, 608, 607, 606), (408, 406, 606, 618, 626, 627), (389, 372, 371, 388), (410, 408, 627, 624, 623), (393, 374, 373, 391), (397, 376, 375, 395), (412, 410, 623, 642, 636), (401, 378, 377, 399), (405, 380, 379, 403), (634, 414, 412, 636, 635), (409, 382, 381, 407), (413, 384, 383, 411), (414, 634, 638, 637, 416), (417, 386, 385, 415), (625, 418, 416, 637, 628), (387, 418, 625, 617, 613, 575), (390, 389, 388, 387), (392, 391, 389, 390), (394, 393, 391, 392), (396, 395, 393, 394), (398, 397, 395, 396), (400, 399, 397, 398), (402, 401, 399, 400), (404, 403, 401, 402), (406, 405, 403, 404), (408, 407, 405, 406), (410, 409, 407, 408), (412, 411, 409, 410), (414, 413, 411, 412), (416, 415, 413, 414), (418, 417, 415, 416), (387, 388, 417, 418), (365, 314, 311, 369), (536, 518, 517, 534), (540, 520, 519, 538), (544, 522, 521, 542), (548, 524, 523, 546), (552, 526, 525, 550), (556, 528, 527, 554), (560, 530, 529, 558), (533, 516, 531, 562), (485, 426, 425, 482), (517, 514, 513, 516), (455, 448, 447, 453), (467, 432, 428, 464), (497, 442, 438, 494), (491, 434, 430, 488), (473, 440, 436, 470), (461, 422, 421, 458), (479, 450, 444, 476), (492, 489, 503, 515), (508, 495, 492, 515), (468, 465, 504, 505), (486, 483, 507, 502), (474, 471, 500, 501), (480, 477, 512, 506), (462, 459, 510, 511), (513, 452, 498, 509), (531, 509, 508, 530), (525, 506, 512, 524), (521, 505, 504, 520), (524, 512, 501, 523), (530, 508, 515, 529), (507, 483, 480, 506), (512, 477, 474, 501), (498, 495, 508, 509), (456, 452, 513, 514), (500, 471, 468, 505), (504, 465, 462, 511), (503, 489, 486, 502), (494, 438, 434, 491), (424, 419, 451), (464, 428, 422, 461), (470, 436, 432, 467), (476, 444, 440, 473), (482, 425, 450, 479), (488, 430, 426, 485), (449, 419, 446), (453, 447, 442, 497), (458, 421, 448, 455), (451, 419, 445), (446, 419, 443), (445, 419, 441), (443, 419, 439), (441, 419, 437), (439, 419, 435), (437, 419, 433), (435, 419, 431), (433, 419, 429), (431, 419, 427), (429, 419, 423), (427, 419, 424), (423, 419, 420), (436, 437, 433, 432), (440, 441, 437, 436), (428, 429, 423, 422), (432, 433, 429, 428), (444, 445, 441, 440), (450, 451, 445, 444), (421, 420, 449, 448), (422, 423, 420, 421), (447, 446, 443, 442), (448, 449, 446, 447), (438, 439, 435, 434), (442, 443, 439, 438), (430, 431, 427, 426), (434, 435, 431, 430), (425, 424, 451, 450), (426, 427, 424, 425), (420, 419, 449), (456, 457, 454, 452), (457, 455, 453, 454), (459, 460, 457, 456), (460, 458, 455, 457), (462, 463, 460, 459), (463, 461, 458, 460), (465, 466, 463, 462), (466, 464, 461, 463), (468, 469, 466, 465), (469, 467, 464, 466), (471, 472, 469, 468), (472, 470, 467, 469), (474, 475, 472, 471), (475, 473, 470, 472), (477, 478, 475, 474), (478, 476, 473, 475), (480, 481, 478, 477), (481, 479, 476, 478), (483, 484, 481, 480), (484, 482, 479, 481), (486, 487, 484, 483), (487, 485, 482, 484), (489, 490, 487, 486), (490, 488, 485, 487), (492, 493, 490, 489), (493, 491, 488, 490), (495, 496, 493, 492), (496, 494, 491, 493), (498, 499, 496, 495), (499, 497, 494, 496), (452, 454, 499, 498), (454, 453, 497, 499), (529, 515, 503, 528), (523, 501, 500, 522), (519, 511, 510, 518), (526, 507, 506, 525), (516, 513, 509, 531), (528, 503, 502, 527), (522, 500, 505, 521), (518, 510, 514, 517), (520, 504, 511, 519), (527, 502, 507, 526), (577, 535, 532, 582, 576), (585, 537, 535, 577, 594, 584), (598, 539, 537, 585, 595), (603, 541, 539, 598, 602), (610, 609, 543, 541, 603), (545, 543, 609, 615, 614), (547, 545, 614, 622, 621), (632, 631, 549, 547, 621, 639), (644, 551, 549, 631, 643), (648, 647, 553, 551, 644, 651), (534, 517, 516, 533), (653, 652, 555, 553, 647), (538, 519, 518, 536), (542, 521, 520, 540), (658, 557, 555, 652, 660, 657), (546, 523, 522, 544), (550, 525, 524, 548), (663, 559, 557, 658, 662), (554, 527, 526, 552), (558, 529, 528, 556), (666, 561, 559, 663, 667, 665), (562, 531, 530, 560), (561, 666, 669, 670, 563), (582, 532, 563, 670, 668, 664), (535, 534, 533, 532), (537, 536, 534, 535), (539, 538, 536, 537), (541, 540, 538, 539), (543, 542, 540, 541), (545, 544, 542, 543), (547, 546, 544, 545), (549, 548, 546, 547), (551, 550, 548, 549), (553, 552, 550, 551), (555, 554, 552, 553), (557, 556, 554, 555), (559, 558, 556, 557), (561, 560, 558, 559), (563, 562, 560, 561), (532, 533, 562, 563), (510, 459, 456, 514)])
me_cube_001.polygons.foreach_set('use_smooth', [True] * 615)
_uv = me_cube_001.uv_layers.new(name='UVMap')
_uv.uv.foreach_set('vector', [0.6302, 0.1115, 0.5998, 0.1115, 0.6002, 0.1054, 0.6298, 0.1054, 0.6829, 0.2039, 0.6829, 0.2654, 0.6604, 0.269, 0.6604, 0.1303, 0.6829, 0.1267, 0.6829, 0.175, 0.6788, 0.1837, 0.6787, 0.1843, 0.6786, 0.197, 0.6791, 0.1974, 0.4468, 0.2236, 0.4412, 0.1777, 0.4708, 0.1781, 0.4741, 0.2051, 0.4717, 0.2061, 0.4606, 0.21, 0.4579, 0.212, 0.4489, 0.2195, 0.4479, 0.2209, 0.4546, 0.255, 0.4656, 0.2612, 0.4696, 0.2615, 0.4812, 0.2633, 0.4869, 0.31, 0.4572, 0.3097, 0.4501, 0.2511, 0.4525, 0.2546, 0.4741, 0.2051, 0.4708, 0.1781, 0.5024, 0.1742, 0.5055, 0.1997, 0.4942, 0.1988, 0.4889, 0.2007, 0.4766, 0.2035, 0.5122, 0.2544, 0.5185, 0.3062, 0.4869, 0.31, 0.4812, 0.2633, 0.482, 0.2634, 0.4878, 0.2628, 0.5, 0.2602, 0.505, 0.2583, 0.5055, 0.1997, 0.5024, 0.1742, 0.5311, 0.1668, 0.5472, 0.2987, 0.5185, 0.3062, 0.5122, 0.2544, 0.5162, 0.252, 0.519, 0.2495, 0.528, 0.2392, 0.5288, 0.2377, 0.5335, 0.2252, 0.5335, 0.2245, 0.5321, 0.2123, 0.5316, 0.2118, 0.5242, 0.2029, 0.5223, 0.2025, 0.5109, 0.1987, 0.5064, 0.1996, 0.4097, 0.2923, 0.4097, 0.431, 0.3872, 0.4274, 0.3872, 0.2887, 0.3872, 0.2887, 0.3872, 0.4274, 0.3578, 0.4255, 0.3578, 0.2868, 0.3529, 0.3559, 0.3524, 0.3555, 0.3456, 0.3447, 0.3436, 0.3443, 0.3318, 0.338, 0.3268, 0.3379, 0.326, 0.3378, 0.326, 0.2868, 0.3578, 0.2868, 0.3578, 0.4255, 0.326, 0.4255, 0.326, 0.3929, 0.3303, 0.3917, 0.3338, 0.3896, 0.3449, 0.3818, 0.346, 0.3806, 0.3527, 0.3692, 0.3528, 0.3686, 0.326, 0.4255, 0.2966, 0.4274, 0.2966, 0.4028, 0.2971, 0.4029, 0.3024, 0.4013, 0.3139, 0.3994, 0.3185, 0.3967, 0.326, 0.3929, 0.2987, 0.3387, 0.2966, 0.3395, 0.2966, 0.2887, 0.326, 0.2868, 0.326, 0.3378, 0.3155, 0.3362, 0.3104, 0.3366, 0.2966, 0.4274, 0.2741, 0.431, 0.2741, 0.3924, 0.2756, 0.3957, 0.277, 0.3965, 0.2848, 0.4021, 0.2879, 0.402, 0.2966, 0.4028, 0.2741, 0.2923, 0.2966, 0.2887, 0.2966, 0.3395, 0.2943, 0.3405, 0.2856, 0.3462, 0.2835, 0.3483, 0.276, 0.3578, 0.2752, 0.3595, 0.2741, 0.3625, 0.301, 0.2067, 0.3304, 0.2173, 0.3304, 0.2868, 0.301, 0.2762, 0.301, 0.241, 0.3063, 0.2388, 0.3064, 0.2384, 0.3065, 0.2321, 0.3059, 0.2315, 0.301, 0.226, 0.3304, 0.2868, 0.3304, 0.2173, 0.3622, 0.2173, 0.3622, 0.2868, 0.3916, 0.2762, 0.3622, 0.2868, 0.3622, 0.2173, 0.3916, 0.2067, 0.3916, 0.2261, 0.384, 0.2314, 0.3828, 0.2324, 0.3762, 0.2404, 0.3761, 0.2407, 0.376, 0.2472, 0.3764, 0.2472, 0.3833, 0.2502, 0.3854, 0.2496, 0.3916, 0.249, 0.4407, 0.1574, 0.4185, 0.1531, 0.4196, 0.147, 0.4411, 0.1512, 0.5741, 0.09587, 0.6007, 0.09761, 0.6002, 0.1018, 0.5728, 0.1, 0.6015, 0.09387, 0.5763, 0.09224, 0.5814, 0.08035, 0.6032, 0.08177, 0.4185, 0.4059, 0.4185, 0.3741, 0.4307, 0.3447, 0.4532, 0.3222, 0.4826, 0.31, 0.5144, 0.31, 0.5438, 0.3222, 0.5663, 0.3447, 0.5785, 0.3741, 0.5785, 0.4059, 0.5663, 0.4354, 0.5438, 0.4579, 0.5144, 0.47, 0.4826, 0.47, 0.4532, 0.4579, 0.4307, 0.4354, 0.4686, 0.1261, 0.4466, 0.1258, 0.475, 0.08035, 0.3571, 0.4462, 0.3852, 0.448, 0.384, 0.4541, 0.3567, 0.4523, 0.5717, 0.1097, 0.5502, 0.1063, 0.552, 0.1003, 0.5729, 0.1036, 0.3615, 0.2041, 0.3311, 0.2041, 0.3315, 0.1994, 0.3611, 0.1994, 0.5267, 0.1469, 0.4993, 0.154, 0.4981, 0.1479, 0.5248, 0.141, 0.2771, 0.4514, 0.2986, 0.448, 0.2998, 0.4541, 0.2788, 0.4574, 0.631, 0.2709, 0.631, 0.1322, 0.6604, 0.1303, 0.6604, 0.269, 0.4691, 0.1577, 0.4407, 0.1574, 0.4411, 0.1512, 0.4687, 0.1515, 0.3267, 0.4462, 0.3571, 0.4462, 0.3567, 0.4523, 0.3271, 0.4523, 0.3896, 0.194, 0.3615, 0.2041, 0.3611, 0.1994, 0.3884, 0.1895, 0.6584, 0.1097, 0.6302, 0.1115, 0.6298, 0.1054, 0.6572, 0.1036, 0.5472, 0.1374, 0.5267, 0.1469, 0.5248, 0.141, 0.5447, 0.1317, 0.3311, 0.2041, 0.303, 0.194, 0.3042, 0.1895, 0.3315, 0.1994, 0.4993, 0.154, 0.4691, 0.1577, 0.4687, 0.1515, 0.4981, 0.1479, 0.2986, 0.448, 0.3267, 0.4462, 0.3271, 0.4523, 0.2998, 0.4541, 0.3345, 0.1757, 0.3126, 0.1679, 0.3463, 0.1108, 0.4921, 0.1232, 0.4686, 0.1261, 0.475, 0.08035, 0.3581, 0.1757, 0.3345, 0.1757, 0.3463, 0.1108, 0.5134, 0.1177, 0.4921, 0.1232, 0.475, 0.08035, 0.3799, 0.1679, 0.3581, 0.1757, 0.3463, 0.1108, 0.2959, 0.09487, 0.3126, 0.08035, 0.3463, 0.1108, 0.4057, 0.1344, 0.3966, 0.1533, 0.3463, 0.1108, 0.3966, 0.1533, 0.3799, 0.1679, 0.3463, 0.1108, 0.2869, 0.1138, 0.2959, 0.09487, 0.3463, 0.1108, 0.4057, 0.1138, 0.4057, 0.1344, 0.3463, 0.1108, 0.2869, 0.1344, 0.2869, 0.1138, 0.3463, 0.1108, 0.3966, 0.09487, 0.4057, 0.1138, 0.3463, 0.1108, 0.2959, 0.1533, 0.2869, 0.1344, 0.3463, 0.1108, 0.3799, 0.08035, 0.3966, 0.09487, 0.3463, 0.1108, 0.3126, 0.1679, 0.2959, 0.1533, 0.3463, 0.1108, 0.4042, 0.1631, 0.385, 0.1798, 0.3799, 0.1679, 0.3966, 0.1533, 0.6286, 0.09387, 0.6015, 0.09387, 0.6032, 0.08177, 0.6269, 0.08177, 0.6537, 0.09224, 0.6286, 0.09387, 0.6269, 0.08177, 0.6487, 0.08035, 0.4431, 0.139, 0.4233, 0.1352, 0.4294, 0.1225, 0.4466, 0.1258, 0.4685, 0.1393, 0.4431, 0.139, 0.4466, 0.1258, 0.4686, 0.1261, 0.4954, 0.136, 0.4685, 0.1393, 0.4686, 0.1261, 0.4921, 0.1232, 0.5199, 0.1297, 0.4954, 0.136, 0.4921, 0.1232, 0.5134, 0.1177, 0.5383, 0.1212, 0.5199, 0.1297, 0.5134, 0.1177, 0.5293, 0.1103, 0.3555, 0.4638, 0.3806, 0.4655, 0.3755, 0.4774, 0.3537, 0.4759, 0.3283, 0.4638, 0.3555, 0.4638, 0.3537, 0.4759, 0.3301, 0.4759, 0.3032, 0.4655, 0.3283, 0.4638, 0.3301, 0.4759, 0.3082, 0.4774, 0.3076, 0.1798, 0.2884, 0.1631, 0.2959, 0.1533, 0.3126, 0.1679, 0.3327, 0.1888, 0.3076, 0.1798, 0.3126, 0.1679, 0.3345, 0.1757, 0.3599, 0.1888, 0.3327, 0.1888, 0.3345, 0.1757, 0.3581, 0.1757, 0.385, 0.1798, 0.3599, 0.1888, 0.3581, 0.1757, 0.3799, 0.1679, 0.5697, 0.1303, 0.5991, 0.1322, 0.5991, 0.1626, 0.5946, 0.1592, 0.5907, 0.1585, 0.5791, 0.1553, 0.5738, 0.1564, 0.5697, 0.1567, 0.5965, 0.2129, 0.5991, 0.2107, 0.5991, 0.2709, 0.5697, 0.269, 0.5697, 0.2195, 0.5776, 0.2195, 0.5823, 0.2186, 0.5935, 0.2147, 0.5991, 0.1322, 0.631, 0.1322, 0.631, 0.2709, 0.5991, 0.2709, 0.5991, 0.2107, 0.6075, 0.2052, 0.6086, 0.2038, 0.6158, 0.1924, 0.6159, 0.1918, 0.616, 0.1789, 0.6156, 0.1783, 0.6082, 0.1672, 0.6059, 0.1663, 0.5991, 0.1626, 0.6002, 0.1054, 0.5729, 0.1036, 0.5728, 0.1, 0.6002, 0.1018, 0.3599, 0.1888, 0.385, 0.1798, 0.3872, 0.1842, 0.3607, 0.1938, 0.4685, 0.1393, 0.4954, 0.136, 0.4967, 0.1402, 0.4682, 0.1436, 0.3611, 0.1994, 0.3315, 0.1994, 0.3315, 0.1977, 0.3611, 0.1977, 0.4687, 0.1515, 0.4411, 0.1512, 0.4407, 0.1478, 0.4683, 0.1481, 0.3555, 0.4638, 0.3283, 0.4638, 0.3275, 0.4601, 0.3562, 0.4601, 0.4042, 0.1631, 0.4146, 0.1413, 0.4185, 0.1435, 0.4075, 0.1666, 0.3567, 0.4523, 0.384, 0.4541, 0.3841, 0.4577, 0.3567, 0.4559, 0.3327, 0.1888, 0.3599, 0.1888, 0.3607, 0.1938, 0.3319, 0.1938, 0.4431, 0.139, 0.4685, 0.1393, 0.4682, 0.1436, 0.4414, 0.1433, 0.3315, 0.1994, 0.3042, 0.1895, 0.3041, 0.1878, 0.3315, 0.1977, 0.6781, 0.1003, 0.6572, 0.1036, 0.6572, 0.1, 0.6782, 0.09673, 0.3806, 0.4655, 0.3555, 0.4638, 0.3562, 0.4601, 0.3828, 0.4618, 0.384, 0.4541, 0.4049, 0.4574, 0.405, 0.461, 0.3841, 0.4577, 0.3076, 0.1798, 0.3327, 0.1888, 0.3319, 0.1938, 0.3054, 0.1842, 0.4233, 0.1352, 0.4431, 0.139, 0.4414, 0.1433, 0.4205, 0.1393, 0.5494, 0.1633, 0.5472, 0.1654, 0.5472, 0.1267, 0.5697, 0.1303, 0.5697, 0.1567, 0.5639, 0.1563, 0.5604, 0.158, 0.5517, 0.1612, 0.5668, 0.2196, 0.5697, 0.2195, 0.5697, 0.269, 0.5472, 0.2654, 0.5472, 0.2111, 0.5507, 0.2147, 0.5538, 0.2156, 0.5626, 0.2192, 0.6007, 0.09761, 0.6294, 0.09761, 0.6299, 0.1018, 0.6002, 0.1018, 0.6294, 0.09761, 0.656, 0.09587, 0.6572, 0.1, 0.6299, 0.1018, 0.4205, 0.1393, 0.4414, 0.1433, 0.4407, 0.1478, 0.419, 0.1436, 0.4414, 0.1433, 0.4682, 0.1436, 0.4683, 0.1481, 0.4407, 0.1478, 0.4682, 0.1436, 0.4967, 0.1402, 0.4977, 0.1445, 0.4683, 0.1481, 0.4967, 0.1402, 0.5226, 0.1334, 0.5244, 0.1376, 0.4977, 0.1445, 0.5226, 0.1334, 0.542, 0.1245, 0.5444, 0.1283, 0.5244, 0.1376, 0.3828, 0.4618, 0.3562, 0.4601, 0.3567, 0.4559, 0.3841, 0.4577, 0.3562, 0.4601, 0.3275, 0.4601, 0.3271, 0.4559, 0.3567, 0.4559, 0.3275, 0.4601, 0.301, 0.4618, 0.2997, 0.4577, 0.3271, 0.4559, 0.2851, 0.1666, 0.3054, 0.1842, 0.3041, 0.1878, 0.2831, 0.1696, 0.3054, 0.1842, 0.3319, 0.1938, 0.3315, 0.1977, 0.3041, 0.1878, 0.3319, 0.1938, 0.3607, 0.1938, 0.3611, 0.1977, 0.3315, 0.1977, 0.3607, 0.1938, 0.3872, 0.1842, 0.3885, 0.1878, 0.3611, 0.1977, 0.3872, 0.1842, 0.4075, 0.1666, 0.4095, 0.1696, 0.3885, 0.1878, 0.3271, 0.4523, 0.3567, 0.4523, 0.3567, 0.4559, 0.3271, 0.4559, 0.6015, 0.09387, 0.6286, 0.09387, 0.6294, 0.09761, 0.6007, 0.09761, 0.278, 0.1413, 0.2884, 0.1631, 0.2851, 0.1666, 0.2741, 0.1435, 0.4981, 0.1479, 0.4687, 0.1515, 0.4683, 0.1481, 0.4977, 0.1445, 0.3884, 0.1895, 0.3611, 0.1994, 0.3611, 0.1977, 0.3885, 0.1878, 0.4954, 0.136, 0.5199, 0.1297, 0.5226, 0.1334, 0.4967, 0.1402, 0.385, 0.1798, 0.4042, 0.1631, 0.4075, 0.1666, 0.3872, 0.1842, 0.6298, 0.1054, 0.6002, 0.1054, 0.6002, 0.1018, 0.6299, 0.1018, 0.2998, 0.4541, 0.3271, 0.4523, 0.3271, 0.4559, 0.2997, 0.4577, 0.5729, 0.1036, 0.552, 0.1003, 0.5519, 0.09673, 0.5728, 0.1, 0.6286, 0.09387, 0.6537, 0.09224, 0.656, 0.09587, 0.6294, 0.09761, 0.2884, 0.1631, 0.3076, 0.1798, 0.3054, 0.1842, 0.2851, 0.1666, 0.5248, 0.141, 0.4981, 0.1479, 0.4977, 0.1445, 0.5244, 0.1376, 0.5199, 0.1297, 0.5383, 0.1212, 0.542, 0.1245, 0.5226, 0.1334, 0.6572, 0.1036, 0.6298, 0.1054, 0.6299, 0.1018, 0.6572, 0.1, 0.2788, 0.4574, 0.2998, 0.4541, 0.2997, 0.4577, 0.2787, 0.461, 0.5991, 0.1322, 0.5697, 0.1303, 0.5717, 0.1097, 0.5998, 0.1115, 0.631, 0.1322, 0.5991, 0.1322, 0.5998, 0.1115, 0.6302, 0.1115, 0.6604, 0.1303, 0.631, 0.1322, 0.6302, 0.1115, 0.6584, 0.1097, 0.6829, 0.1267, 0.6604, 0.1303, 0.6584, 0.1097, 0.6799, 0.1063, 0.4708, 0.1781, 0.4412, 0.1777, 0.4407, 0.1574, 0.4691, 0.1577, 0.5024, 0.1742, 0.4708, 0.1781, 0.4691, 0.1577, 0.4993, 0.154, 0.5311, 0.1668, 0.5024, 0.1742, 0.4993, 0.154, 0.5267, 0.1469, 0.3872, 0.4274, 0.4097, 0.431, 0.4067, 0.4514, 0.3852, 0.448, 0.3578, 0.4255, 0.3872, 0.4274, 0.3852, 0.448, 0.3571, 0.4462, 0.326, 0.4255, 0.3578, 0.4255, 0.3571, 0.4462, 0.3267, 0.4462, 0.2966, 0.4274, 0.326, 0.4255, 0.3267, 0.4462, 0.2986, 0.448, 0.2741, 0.431, 0.2966, 0.4274, 0.2986, 0.448, 0.2771, 0.4514, 0.3304, 0.2173, 0.301, 0.2067, 0.303, 0.194, 0.3311, 0.2041, 0.3622, 0.2173, 0.3304, 0.2173, 0.3311, 0.2041, 0.3615, 0.2041, 0.3916, 0.2067, 0.3622, 0.2173, 0.3615, 0.2041, 0.3896, 0.194, 0.5697, 0.1303, 0.5472, 0.1267, 0.5502, 0.1063, 0.5717, 0.1097, 0.5998, 0.1115, 0.5717, 0.1097, 0.5729, 0.1036, 0.6002, 0.1054, 0.06789, 0.9002, 0.07552, 0.8543, 0.06012, 0.8541, 0.05441, 0.9002, 0.4124, 0.02799, 0.4581, 0.03163, 0.4586, 0.02755, 0.4127, 0.02318, 0.1815, 0.09925, 0.1886, 0.1453, 0.2001, 0.145, 0.1913, 0.09902, 0.15, 0.09925, 0.1529, 0.1456, 0.1718, 0.1454, 0.1668, 0.09927, 0.1234, 0.0998, 0.1236, 0.1464, 0.1363, 0.1459, 0.1349, 0.09941, 0.2517, 0.8944, 0.2524, 0.8478, 0.2443, 0.8477, 0.2437, 0.8944, 0.01294, 0.9004, 0.01351, 0.8539, 0.003906, 0.8534, 0.004261, 0.9, 0.04002, 0.9005, 0.04383, 0.8543, 0.02756, 0.8542, 0.02567, 0.9007, 0.2422, 0.05082, 0.2367, 0.02332, 0.232, 0.02328, 0.2358, 0.05059, 0.06012, 0.8541, 0.07489, 0.7817, 0.05335, 0.782, 0.04383, 0.8543, 0.04894, 0.05773, 0.04889, 0.03086, 0.03989, 0.03079, 0.03837, 0.05794, 0.1736, 0.9423, 0.171, 0.9688, 0.1732, 0.9689, 0.1761, 0.9425, 0.02893, 0.0581, 0.03206, 0.03068, 0.02597, 0.03051, 0.02117, 0.05811, 0.08886, 0.003911, 0.09238, 0.02513, 0.09608, 0.02534, 0.09432, 0.00392, 0.1567, 0.9419, 0.1565, 0.9687, 0.165, 0.9687, 0.1667, 0.9421, 0.06594, 0.0574, 0.06361, 0.03087, 0.05736, 0.03087, 0.0588, 0.05755, 0.1355, 0.942, 0.1394, 0.9689, 0.1474, 0.9687, 0.1456, 0.9419, 0.2572, 0.1259, 0.2521, 0.126, 0.2533, 0.7756, 0.2579, 0.7754, 0.01569, 0.7818, 0.01715, 0.1334, 0.01002, 0.1331, 0.003906, 0.7813, 0.179, 0.867, 0.1817, 0.8672, 0.2286, 0.2188, 0.2228, 0.2186, 0.2448, 0.126, 0.2367, 0.1259, 0.2348, 0.7753, 0.2453, 0.7755, 0.1596, 0.8667, 0.1712, 0.8668, 0.2072, 0.2182, 0.1849, 0.2179, 0.1332, 0.8668, 0.146, 0.8666, 0.1613, 0.2179, 0.1411, 0.2181, 0.07069, 0.1327, 0.06269, 0.1329, 0.09479, 0.7816, 0.1098, 0.7817, 0.05335, 0.782, 0.03901, 0.1333, 0.0273, 0.1335, 0.03287, 0.782, 0.02756, 0.8542, 0.03287, 0.782, 0.01569, 0.7818, 0.01351, 0.8539, 0.1363, 0.1459, 0.1411, 0.2181, 0.1613, 0.2179, 0.1529, 0.1456, 0.2001, 0.145, 0.2228, 0.2186, 0.2286, 0.2188, 0.2041, 0.1446, 0.1529, 0.1456, 0.1613, 0.2179, 0.1849, 0.2179, 0.1718, 0.1454, 0.01351, 0.8539, 0.01569, 0.7818, 0.003906, 0.7813, 0.003906, 0.8534, 0.1254, 0.2186, 0.1234, 0.8672, 0.1332, 0.8668, 0.1411, 0.2181, 0.1613, 0.2179, 0.146, 0.8666, 0.1596, 0.8667, 0.1849, 0.2179, 0.0273, 0.1335, 0.01715, 0.1334, 0.01569, 0.7818, 0.03287, 0.782, 0.05141, 0.133, 0.03901, 0.1333, 0.05335, 0.782, 0.07489, 0.7817, 0.2072, 0.2182, 0.1712, 0.8668, 0.179, 0.867, 0.2228, 0.2186, 0.1159, 0.7816, 0.07393, 0.1326, 0.07069, 0.1327, 0.1098, 0.7817, 0.2533, 0.7756, 0.2521, 0.126, 0.2448, 0.126, 0.2453, 0.7755, 0.02117, 0.05811, 0.02597, 0.03051, 0.02223, 0.03027, 0.016, 0.05797, 0.1436, 0.9877, 0.1556, 0.9945, 0.1475, 0.9879, 0.07683, 0.07949, 0.07708, 0.106, 0.07987, 0.1061, 0.07996, 0.07956, 0.1667, 0.9421, 0.165, 0.9687, 0.171, 0.9688, 0.1736, 0.9423, 0.1456, 0.9419, 0.1474, 0.9687, 0.1565, 0.9687, 0.1567, 0.9419, 0.1279, 0.9422, 0.1332, 0.9691, 0.1394, 0.9689, 0.1355, 0.942, 0.2481, 0.0509, 0.241, 0.02332, 0.2367, 0.02332, 0.2422, 0.05082, 0.05042, 0.01107, 0.04942, 0.004754, 0.0452, 0.01126, 0.03837, 0.05794, 0.03989, 0.03079, 0.03206, 0.03068, 0.02893, 0.0581, 0.0588, 0.05755, 0.05736, 0.03087, 0.04889, 0.03086, 0.04894, 0.05773, 0.1475, 0.9879, 0.1556, 0.9945, 0.1524, 0.9881, 0.0452, 0.01126, 0.04942, 0.004754, 0.04047, 0.01144, 0.1524, 0.9881, 0.1556, 0.9945, 0.1576, 0.9884, 0.0882, 0.05024, 0.08856, 0.06186, 0.09036, 0.0474, 0.1576, 0.9884, 0.1556, 0.9945, 0.1623, 0.9886, 0.09036, 0.0474, 0.08856, 0.06186, 0.09243, 0.04589, 0.1623, 0.9886, 0.1556, 0.9945, 0.1657, 0.9888, 0.09243, 0.04589, 0.08856, 0.06186, 0.09423, 0.04591, 0.1657, 0.9888, 0.1556, 0.9945, 0.1669, 0.9889, 0.09423, 0.04591, 0.08856, 0.06186, 0.09543, 0.04736, 0.004393, 0.005143, 0.005144, 0.01332, 0.005853, 0.005513, 0.09543, 0.04736, 0.08856, 0.06186, 0.09562, 0.05004, 0.05875, 0.01077, 0.04942, 0.004754, 0.05524, 0.0109, 0.165, 0.9687, 0.1623, 0.9886, 0.1657, 0.9888, 0.171, 0.9688, 0.1565, 0.9687, 0.1576, 0.9884, 0.1623, 0.9886, 0.165, 0.9687, 0.07708, 0.106, 0.07895, 0.1261, 0.08056, 0.1262, 0.07987, 0.1061, 0.171, 0.9688, 0.1657, 0.9888, 0.1669, 0.9889, 0.1732, 0.9689, 0.1474, 0.9687, 0.1524, 0.9881, 0.1576, 0.9884, 0.1565, 0.9687, 0.1394, 0.9689, 0.1475, 0.9879, 0.1524, 0.9881, 0.1474, 0.9687, 0.05736, 0.03087, 0.05524, 0.0109, 0.05042, 0.01107, 0.04889, 0.03086, 0.06361, 0.03087, 0.05875, 0.01077, 0.05524, 0.0109, 0.05736, 0.03087, 0.03989, 0.03079, 0.0452, 0.01126, 0.04047, 0.01144, 0.03206, 0.03068, 0.04889, 0.03086, 0.05042, 0.01107, 0.0452, 0.01126, 0.03989, 0.03079, 0.08886, 0.02738, 0.09036, 0.0474, 0.09243, 0.04589, 0.09238, 0.02513, 0.03206, 0.03068, 0.04047, 0.01144, 0.03669, 0.01155, 0.02597, 0.03051, 0.241, 0.02332, 0.2336, 0.004564, 0.2316, 0.004504, 0.2367, 0.02332, 0.09238, 0.02513, 0.09243, 0.04589, 0.09423, 0.04591, 0.09608, 0.02534, 0.1332, 0.9691, 0.1436, 0.9877, 0.1475, 0.9879, 0.1394, 0.9689, 0.2367, 0.02332, 0.2316, 0.004504, 0.2294, 0.004311, 0.232, 0.02328, 0.05524, 0.0109, 0.04942, 0.004754, 0.05042, 0.01107, 0.05141, 0.133, 0.05006, 0.09531, 0.03843, 0.09556, 0.03901, 0.1333, 0.05006, 0.09531, 0.04894, 0.05773, 0.03837, 0.05794, 0.03843, 0.09556, 0.06269, 0.1329, 0.06067, 0.09515, 0.05006, 0.09531, 0.05141, 0.133, 0.06067, 0.09515, 0.0588, 0.05755, 0.04894, 0.05773, 0.05006, 0.09531, 0.07069, 0.1327, 0.06821, 0.09505, 0.06067, 0.09515, 0.06269, 0.1329, 0.06821, 0.09505, 0.06594, 0.0574, 0.0588, 0.05755, 0.06067, 0.09515, 0.07718, 0.004021, 0.07701, 0.04176, 0.0804, 0.04187, 0.08066, 0.00412, 0.07701, 0.04176, 0.07683, 0.07949, 0.07996, 0.07956, 0.0804, 0.04187, 0.179, 0.867, 0.1762, 0.9047, 0.1789, 0.9049, 0.1817, 0.8672, 0.1762, 0.9047, 0.1736, 0.9423, 0.1761, 0.9425, 0.1789, 0.9049, 0.1712, 0.8668, 0.1689, 0.9045, 0.1762, 0.9047, 0.179, 0.867, 0.1689, 0.9045, 0.1667, 0.9421, 0.1736, 0.9423, 0.1762, 0.9047, 0.1596, 0.8667, 0.1581, 0.9043, 0.1689, 0.9045, 0.1712, 0.8668, 0.1581, 0.9043, 0.1567, 0.9419, 0.1667, 0.9421, 0.1689, 0.9045, 0.146, 0.8666, 0.1455, 0.9043, 0.1581, 0.9043, 0.1596, 0.8667, 0.1455, 0.9043, 0.1456, 0.9419, 0.1567, 0.9419, 0.1581, 0.9043, 0.1332, 0.8668, 0.1337, 0.9045, 0.1455, 0.9043, 0.146, 0.8666, 0.1337, 0.9045, 0.1355, 0.942, 0.1456, 0.9419, 0.1455, 0.9043, 0.1234, 0.8672, 0.1248, 0.9048, 0.1337, 0.9045, 0.1332, 0.8668, 0.1248, 0.9048, 0.1279, 0.9422, 0.1355, 0.942, 0.1337, 0.9045, 0.2448, 0.126, 0.2444, 0.08831, 0.2368, 0.08814, 0.2367, 0.1259, 0.2444, 0.08831, 0.2422, 0.05082, 0.2358, 0.05059, 0.2368, 0.08814, 0.2521, 0.126, 0.2511, 0.08834, 0.2444, 0.08831, 0.2448, 0.126, 0.2511, 0.08834, 0.2481, 0.0509, 0.2422, 0.05082, 0.2444, 0.08831, 0.2572, 0.1259, 0.2559, 0.08819, 0.2511, 0.08834, 0.2521, 0.126, 0.2559, 0.08819, 0.2522, 0.05073, 0.2481, 0.0509, 0.2511, 0.08834, 0.01715, 0.1334, 0.01844, 0.09572, 0.01205, 0.09543, 0.01002, 0.1331, 0.01844, 0.09572, 0.02117, 0.05811, 0.016, 0.05797, 0.01205, 0.09543, 0.0273, 0.1335, 0.02761, 0.09576, 0.01844, 0.09572, 0.01715, 0.1334, 0.02761, 0.09576, 0.02893, 0.0581, 0.02117, 0.05811, 0.01844, 0.09572, 0.03901, 0.1333, 0.03843, 0.09556, 0.02761, 0.09576, 0.0273, 0.1335, 0.03843, 0.09556, 0.03837, 0.05794, 0.02893, 0.0581, 0.02761, 0.09576, 0.2576, 0.8476, 0.2579, 0.7754, 0.2533, 0.7756, 0.2524, 0.8478, 0.1718, 0.1454, 0.1849, 0.2179, 0.2072, 0.2182, 0.1886, 0.1453, 0.08693, 0.8548, 0.1098, 0.7817, 0.09479, 0.7816, 0.07552, 0.8543, 0.1236, 0.1464, 0.1254, 0.2186, 0.1411, 0.2181, 0.1363, 0.1459, 0.04383, 0.8543, 0.05335, 0.782, 0.03287, 0.782, 0.02756, 0.8542, 0.2524, 0.8478, 0.2533, 0.7756, 0.2453, 0.7755, 0.2443, 0.8477, 0.1886, 0.1453, 0.2072, 0.2182, 0.2228, 0.2186, 0.2001, 0.145, 0.07552, 0.8543, 0.09479, 0.7816, 0.07489, 0.7817, 0.06012, 0.8541, 0.09141, 0.8552, 0.1159, 0.7816, 0.1098, 0.7817, 0.08693, 0.8548, 0.2443, 0.8477, 0.2453, 0.7755, 0.2348, 0.7753, 0.2343, 0.8475, 0.05249, 0.9524, 0.03896, 0.9529, 0.04033, 0.9781, 0.04028, 0.9781, 0.05292, 0.9781, 0.05372, 0.9781, 0.06434, 0.9524, 0.05249, 0.9524, 0.05372, 0.9781, 0.06365, 0.9781, 0.06506, 0.9781, 0.3605, 0.01993, 0.361, 0.0107, 0.3283, 0.005973, 0.3304, 0.01155, 0.3272, 0.01624, 0.3238, 0.0165, 0.3604, 0.02635, 0.3605, 0.01993, 0.3238, 0.0165, 0.3209, 0.02531, 0.3206, 0.02557, 0.3605, 0.02947, 0.3604, 0.02635, 0.3206, 0.02557, 0.3207, 0.03137, 0.3207, 0.03158, 0.1727, 0.01001, 0.1757, 0.04713, 0.1851, 0.04681, 0.182, 0.006826, 0.1736, 0.009674, 0.1603, 0.01428, 0.1623, 0.04725, 0.1757, 0.04713, 0.1727, 0.01001, 0.1661, 0.01367, 0.1632, 0.01413, 0.1466, 0.01691, 0.1476, 0.04709, 0.1623, 0.04725, 0.1603, 0.01428, 0.1511, 0.01487, 0.1338, 0.01689, 0.134, 0.04702, 0.1476, 0.04709, 0.1466, 0.01691, 0.1423, 0.003649, 0.1392, 0.003845, 0.124, 0.01488, 0.1235, 0.04731, 0.134, 0.04702, 0.1338, 0.01689, 0.1262, 0.01272, 0.05441, 0.9002, 0.06012, 0.8541, 0.04383, 0.8543, 0.04002, 0.9005, 0.2405, 0.9836, 0.2427, 0.9469, 0.233, 0.9467, 0.2301, 0.979, 0.2343, 0.9799, 0.2392, 0.983, 0.07791, 0.9006, 0.08693, 0.8548, 0.07552, 0.8543, 0.06789, 0.9002, 0.1913, 0.09902, 0.2001, 0.145, 0.2041, 0.1446, 0.1948, 0.09894, 0.2512, 0.9469, 0.2427, 0.9469, 0.2405, 0.9836, 0.2501, 0.9867, 0.2505, 0.9869, 0.1668, 0.09927, 0.1718, 0.1454, 0.1886, 0.1453, 0.1815, 0.09925, 0.1349, 0.09941, 0.1363, 0.1459, 0.1529, 0.1456, 0.15, 0.09925, 0.2585, 0.9866, 0.2573, 0.9468, 0.2512, 0.9469, 0.2505, 0.9869, 0.2581, 0.9867, 0.2437, 0.8944, 0.2443, 0.8477, 0.2343, 0.8475, 0.2342, 0.8942, 0.257, 0.8943, 0.2576, 0.8476, 0.2524, 0.8478, 0.2517, 0.8944, 0.005012, 0.9525, 0.007338, 0.9781, 0.01437, 0.9781, 0.01523, 0.9781, 0.01316, 0.9529, 0.02567, 0.9007, 0.02756, 0.8542, 0.01351, 0.8539, 0.01294, 0.9004, 0.0251, 0.9531, 0.01316, 0.9529, 0.01523, 0.9781, 0.02165, 0.9781, 0.02436, 0.9781, 0.02678, 0.9781, 0.03896, 0.9529, 0.0251, 0.9531, 0.02678, 0.9781, 0.03678, 0.9781, 0.04033, 0.9781, 0.05249, 0.9524, 0.05441, 0.9002, 0.04002, 0.9005, 0.03896, 0.9529, 0.06434, 0.9524, 0.06789, 0.9002, 0.05441, 0.9002, 0.05249, 0.9524, 0.07289, 0.9526, 0.07791, 0.9006, 0.06789, 0.9002, 0.06434, 0.9524, 0.3604, 0.02635, 0.4124, 0.02799, 0.4127, 0.02318, 0.3605, 0.01993, 0.1851, 0.04681, 0.1913, 0.09902, 0.1948, 0.09894, 0.189, 0.04698, 0.1757, 0.04713, 0.1815, 0.09925, 0.1913, 0.09902, 0.1851, 0.04681, 0.1623, 0.04725, 0.1668, 0.09927, 0.1815, 0.09925, 0.1757, 0.04713, 0.1476, 0.04709, 0.15, 0.09925, 0.1668, 0.09927, 0.1623, 0.04725, 0.134, 0.04702, 0.1349, 0.09941, 0.15, 0.09925, 0.1476, 0.04709, 0.1235, 0.04731, 0.1234, 0.0998, 0.1349, 0.09941, 0.134, 0.04702, 0.2427, 0.9469, 0.2437, 0.8944, 0.2342, 0.8942, 0.233, 0.9467, 0.2512, 0.9469, 0.2517, 0.8944, 0.2437, 0.8944, 0.2427, 0.9469, 0.2573, 0.9468, 0.257, 0.8943, 0.2517, 0.8944, 0.2512, 0.9469, 0.01316, 0.9529, 0.01294, 0.9004, 0.004261, 0.9, 0.005012, 0.9525, 0.0251, 0.9531, 0.02567, 0.9007, 0.01294, 0.9004, 0.01316, 0.9529, 0.03896, 0.9529, 0.04002, 0.9005, 0.02567, 0.9007, 0.0251, 0.9531, 0.09479, 0.7816, 0.06269, 0.1329, 0.05141, 0.133, 0.07489, 0.7817, 0.06789, 0.9002, 0.07552, 0.8543, 0.06012, 0.8541, 0.05441, 0.9002, 0.4124, 0.02799, 0.4581, 0.03163, 0.4586, 0.02755, 0.4127, 0.02318, 0.1815, 0.09925, 0.1886, 0.1453, 0.2001, 0.145, 0.1913, 0.09902, 0.15, 0.09925, 0.1529, 0.1456, 0.1718, 0.1454, 0.1668, 0.09927, 0.1234, 0.0998, 0.1236, 0.1464, 0.1363, 0.1459, 0.1349, 0.09941, 0.2517, 0.8944, 0.2524, 0.8478, 0.2443, 0.8477, 0.2437, 0.8944, 0.01294, 0.9004, 0.01351, 0.8539, 0.003906, 0.8534, 0.004261, 0.9, 0.04002, 0.9005, 0.04383, 0.8543, 0.02756, 0.8542, 0.02567, 0.9007, 0.2422, 0.05082, 0.2367, 0.02332, 0.232, 0.02328, 0.2358, 0.05059, 0.06012, 0.8541, 0.07489, 0.7817, 0.05335, 0.782, 0.04383, 0.8543, 0.04894, 0.05773, 0.04889, 0.03086, 0.03989, 0.03079, 0.03837, 0.05794, 0.1736, 0.9423, 0.171, 0.9688, 0.1732, 0.9689, 0.1761, 0.9425, 0.02893, 0.0581, 0.03206, 0.03068, 0.02597, 0.03051, 0.02117, 0.05811, 0.08886, 0.003911, 0.09238, 0.02513, 0.09608, 0.02534, 0.09432, 0.00392, 0.1567, 0.9419, 0.1565, 0.9687, 0.165, 0.9687, 0.1667, 0.9421, 0.06594, 0.0574, 0.06361, 0.03087, 0.05736, 0.03087, 0.0588, 0.05755, 0.1355, 0.942, 0.1394, 0.9689, 0.1474, 0.9687, 0.1456, 0.9419, 0.2572, 0.1259, 0.2521, 0.126, 0.2533, 0.7756, 0.2579, 0.7754, 0.01569, 0.7818, 0.01715, 0.1334, 0.01002, 0.1331, 0.003906, 0.7813, 0.179, 0.867, 0.1817, 0.8672, 0.2286, 0.2188, 0.2228, 0.2186, 0.2448, 0.126, 0.2367, 0.1259, 0.2348, 0.7753, 0.2453, 0.7755, 0.1596, 0.8667, 0.1712, 0.8668, 0.2072, 0.2182, 0.1849, 0.2179, 0.1332, 0.8668, 0.146, 0.8666, 0.1613, 0.2179, 0.1411, 0.2181, 0.07069, 0.1327, 0.06269, 0.1329, 0.09479, 0.7816, 0.1098, 0.7817, 0.05335, 0.782, 0.03901, 0.1333, 0.0273, 0.1335, 0.03287, 0.782, 0.02756, 0.8542, 0.03287, 0.782, 0.01569, 0.7818, 0.01351, 0.8539, 0.1363, 0.1459, 0.1411, 0.2181, 0.1613, 0.2179, 0.1529, 0.1456, 0.2001, 0.145, 0.2228, 0.2186, 0.2286, 0.2188, 0.2041, 0.1446, 0.1529, 0.1456, 0.1613, 0.2179, 0.1849, 0.2179, 0.1718, 0.1454, 0.01351, 0.8539, 0.01569, 0.7818, 0.003906, 0.7813, 0.003906, 0.8534, 0.1254, 0.2186, 0.1234, 0.8672, 0.1332, 0.8668, 0.1411, 0.2181, 0.1613, 0.2179, 0.146, 0.8666, 0.1596, 0.8667, 0.1849, 0.2179, 0.0273, 0.1335, 0.01715, 0.1334, 0.01569, 0.7818, 0.03287, 0.782, 0.05141, 0.133, 0.03901, 0.1333, 0.05335, 0.782, 0.07489, 0.7817, 0.2072, 0.2182, 0.1712, 0.8668, 0.179, 0.867, 0.2228, 0.2186, 0.1159, 0.7816, 0.07393, 0.1326, 0.07069, 0.1327, 0.1098, 0.7817, 0.2533, 0.7756, 0.2521, 0.126, 0.2448, 0.126, 0.2453, 0.7755, 0.02117, 0.05811, 0.02597, 0.03051, 0.02223, 0.03027, 0.016, 0.05797, 0.1436, 0.9877, 0.1556, 0.9945, 0.1475, 0.9879, 0.07683, 0.07949, 0.07708, 0.106, 0.07987, 0.1061, 0.07996, 0.07956, 0.1667, 0.9421, 0.165, 0.9687, 0.171, 0.9688, 0.1736, 0.9423, 0.1456, 0.9419, 0.1474, 0.9687, 0.1565, 0.9687, 0.1567, 0.9419, 0.1279, 0.9422, 0.1332, 0.9691, 0.1394, 0.9689, 0.1355, 0.942, 0.2481, 0.0509, 0.241, 0.02332, 0.2367, 0.02332, 0.2422, 0.05082, 0.05042, 0.01107, 0.04942, 0.004754, 0.0452, 0.01126, 0.03837, 0.05794, 0.03989, 0.03079, 0.03206, 0.03068, 0.02893, 0.0581, 0.0588, 0.05755, 0.05736, 0.03087, 0.04889, 0.03086, 0.04894, 0.05773, 0.1475, 0.9879, 0.1556, 0.9945, 0.1524, 0.9881, 0.0452, 0.01126, 0.04942, 0.004754, 0.04047, 0.01144, 0.1524, 0.9881, 0.1556, 0.9945, 0.1576, 0.9884, 0.0882, 0.05024, 0.08856, 0.06186, 0.09036, 0.0474, 0.1576, 0.9884, 0.1556, 0.9945, 0.1623, 0.9886, 0.09036, 0.0474, 0.08856, 0.06186, 0.09243, 0.04589, 0.1623, 0.9886, 0.1556, 0.9945, 0.1657, 0.9888, 0.09243, 0.04589, 0.08856, 0.06186, 0.09423, 0.04591, 0.1657, 0.9888, 0.1556, 0.9945, 0.1669, 0.9889, 0.09423, 0.04591, 0.08856, 0.06186, 0.09543, 0.04736, 0.004393, 0.005143, 0.005144, 0.01332, 0.005853, 0.005513, 0.09543, 0.04736, 0.08856, 0.06186, 0.09562, 0.05004, 0.05875, 0.01077, 0.04942, 0.004754, 0.05524, 0.0109, 0.165, 0.9687, 0.1623, 0.9886, 0.1657, 0.9888, 0.171, 0.9688, 0.1565, 0.9687, 0.1576, 0.9884, 0.1623, 0.9886, 0.165, 0.9687, 0.07708, 0.106, 0.07895, 0.1261, 0.08056, 0.1262, 0.07987, 0.1061, 0.171, 0.9688, 0.1657, 0.9888, 0.1669, 0.9889, 0.1732, 0.9689, 0.1474, 0.9687, 0.1524, 0.9881, 0.1576, 0.9884, 0.1565, 0.9687, 0.1394, 0.9689, 0.1475, 0.9879, 0.1524, 0.9881, 0.1474, 0.9687, 0.05736, 0.03087, 0.05524, 0.0109, 0.05042, 0.01107, 0.04889, 0.03086, 0.06361, 0.03087, 0.05875, 0.01077, 0.05524, 0.0109, 0.05736, 0.03087, 0.03989, 0.03079, 0.0452, 0.01126, 0.04047, 0.01144, 0.03206, 0.03068, 0.04889, 0.03086, 0.05042, 0.01107, 0.0452, 0.01126, 0.03989, 0.03079, 0.08886, 0.02738, 0.09036, 0.0474, 0.09243, 0.04589, 0.09238, 0.02513, 0.03206, 0.03068, 0.04047, 0.01144, 0.03669, 0.01155, 0.02597, 0.03051, 0.241, 0.02332, 0.2336, 0.004564, 0.2316, 0.004504, 0.2367, 0.02332, 0.09238, 0.02513, 0.09243, 0.04589, 0.09423, 0.04591, 0.09608, 0.02534, 0.1332, 0.9691, 0.1436, 0.9877, 0.1475, 0.9879, 0.1394, 0.9689, 0.2367, 0.02332, 0.2316, 0.004504, 0.2294, 0.004311, 0.232, 0.02328, 0.05524, 0.0109, 0.04942, 0.004754, 0.05042, 0.01107, 0.05141, 0.133, 0.05006, 0.09531, 0.03843, 0.09556, 0.03901, 0.1333, 0.05006, 0.09531, 0.04894, 0.05773, 0.03837, 0.05794, 0.03843, 0.09556, 0.06269, 0.1329, 0.06067, 0.09515, 0.05006, 0.09531, 0.05141, 0.133, 0.06067, 0.09515, 0.0588, 0.05755, 0.04894, 0.05773, 0.05006, 0.09531, 0.07069, 0.1327, 0.06821, 0.09505, 0.06067, 0.09515, 0.06269, 0.1329, 0.06821, 0.09505, 0.06594, 0.0574, 0.0588, 0.05755, 0.06067, 0.09515, 0.07718, 0.004021, 0.07701, 0.04176, 0.0804, 0.04187, 0.08066, 0.00412, 0.07701, 0.04176, 0.07683, 0.07949, 0.07996, 0.07956, 0.0804, 0.04187, 0.179, 0.867, 0.1762, 0.9047, 0.1789, 0.9049, 0.1817, 0.8672, 0.1762, 0.9047, 0.1736, 0.9423, 0.1761, 0.9425, 0.1789, 0.9049, 0.1712, 0.8668, 0.1689, 0.9045, 0.1762, 0.9047, 0.179, 0.867, 0.1689, 0.9045, 0.1667, 0.9421, 0.1736, 0.9423, 0.1762, 0.9047, 0.1596, 0.8667, 0.1581, 0.9043, 0.1689, 0.9045, 0.1712, 0.8668, 0.1581, 0.9043, 0.1567, 0.9419, 0.1667, 0.9421, 0.1689, 0.9045, 0.146, 0.8666, 0.1455, 0.9043, 0.1581, 0.9043, 0.1596, 0.8667, 0.1455, 0.9043, 0.1456, 0.9419, 0.1567, 0.9419, 0.1581, 0.9043, 0.1332, 0.8668, 0.1337, 0.9045, 0.1455, 0.9043, 0.146, 0.8666, 0.1337, 0.9045, 0.1355, 0.942, 0.1456, 0.9419, 0.1455, 0.9043, 0.1234, 0.8672, 0.1248, 0.9048, 0.1337, 0.9045, 0.1332, 0.8668, 0.1248, 0.9048, 0.1279, 0.9422, 0.1355, 0.942, 0.1337, 0.9045, 0.2448, 0.126, 0.2444, 0.08831, 0.2368, 0.08814, 0.2367, 0.1259, 0.2444, 0.08831, 0.2422, 0.05082, 0.2358, 0.05059, 0.2368, 0.08814, 0.2521, 0.126, 0.2511, 0.08834, 0.2444, 0.08831, 0.2448, 0.126, 0.2511, 0.08834, 0.2481, 0.0509, 0.2422, 0.05082, 0.2444, 0.08831, 0.2572, 0.1259, 0.2559, 0.08819, 0.2511, 0.08834, 0.2521, 0.126, 0.2559, 0.08819, 0.2522, 0.05073, 0.2481, 0.0509, 0.2511, 0.08834, 0.01715, 0.1334, 0.01844, 0.09572, 0.01205, 0.09543, 0.01002, 0.1331, 0.01844, 0.09572, 0.02117, 0.05811, 0.016, 0.05797, 0.01205, 0.09543, 0.0273, 0.1335, 0.02761, 0.09576, 0.01844, 0.09572, 0.01715, 0.1334, 0.02761, 0.09576, 0.02893, 0.0581, 0.02117, 0.05811, 0.01844, 0.09572, 0.03901, 0.1333, 0.03843, 0.09556, 0.02761, 0.09576, 0.0273, 0.1335, 0.03843, 0.09556, 0.03837, 0.05794, 0.02893, 0.0581, 0.02761, 0.09576, 0.2576, 0.8476, 0.2579, 0.7754, 0.2533, 0.7756, 0.2524, 0.8478, 0.1718, 0.1454, 0.1849, 0.2179, 0.2072, 0.2182, 0.1886, 0.1453, 0.08693, 0.8548, 0.1098, 0.7817, 0.09479, 0.7816, 0.07552, 0.8543, 0.1236, 0.1464, 0.1254, 0.2186, 0.1411, 0.2181, 0.1363, 0.1459, 0.04383, 0.8543, 0.05335, 0.782, 0.03287, 0.782, 0.02756, 0.8542, 0.2524, 0.8478, 0.2533, 0.7756, 0.2453, 0.7755, 0.2443, 0.8477, 0.1886, 0.1453, 0.2072, 0.2182, 0.2228, 0.2186, 0.2001, 0.145, 0.07552, 0.8543, 0.09479, 0.7816, 0.07489, 0.7817, 0.06012, 0.8541, 0.09141, 0.8552, 0.1159, 0.7816, 0.1098, 0.7817, 0.08693, 0.8548, 0.2443, 0.8477, 0.2453, 0.7755, 0.2348, 0.7753, 0.2343, 0.8475, 0.05249, 0.9524, 0.03896, 0.9529, 0.04033, 0.9781, 0.03992, 0.9781, 0.0537, 0.9781, 0.06434, 0.9524, 0.05249, 0.9524, 0.0537, 0.9781, 0.05435, 0.9781, 0.06435, 0.9781, 0.07655, 0.9781, 0.3605, 0.01993, 0.361, 0.0107, 0.3277, 0.005888, 0.3247, 0.01729, 0.3246, 0.01657, 0.3215, 0.02569, 0.3211, 0.02559, 0.3604, 0.02635, 0.3605, 0.01993, 0.3246, 0.01657, 0.3241, 0.01983, 0.3605, 0.02947, 0.3604, 0.02635, 0.3211, 0.02559, 0.3211, 0.03113, 0.3213, 0.03155, 0.175, 0.009291, 0.1727, 0.01061, 0.1757, 0.04713, 0.1851, 0.04681, 0.182, 0.007399, 0.1769, 0.00909, 0.1623, 0.04725, 0.1757, 0.04713, 0.1727, 0.01061, 0.1637, 0.01239, 0.1603, 0.01382, 0.1482, 0.01832, 0.1466, 0.01746, 0.1476, 0.04709, 0.1623, 0.04725, 0.1603, 0.01382, 0.1497, 0.01832, 0.134, 0.04702, 0.1476, 0.04709, 0.1466, 0.01746, 0.1323, 0.02233, 0.1338, 0.01684, 0.1235, 0.04731, 0.134, 0.04702, 0.1338, 0.01684, 0.1182, 0.0236, 0.1181, 0.02307, 0.124, 0.01477, 0.05441, 0.9002, 0.06012, 0.8541, 0.04383, 0.8543, 0.04002, 0.9005, 0.2427, 0.9469, 0.233, 0.9467, 0.2301, 0.9791, 0.2407, 0.9828, 0.2405, 0.9838, 0.07791, 0.9006, 0.08693, 0.8548, 0.07552, 0.8543, 0.06789, 0.9002, 0.1913, 0.09902, 0.2001, 0.145, 0.2041, 0.1446, 0.1948, 0.09894, 0.2512, 0.9469, 0.2427, 0.9469, 0.2405, 0.9838, 0.2501, 0.9861, 0.2506, 0.9862, 0.1668, 0.09927, 0.1718, 0.1454, 0.1886, 0.1453, 0.1815, 0.09925, 0.1349, 0.09941, 0.1363, 0.1459, 0.1529, 0.1456, 0.15, 0.09925, 0.2585, 0.986, 0.2573, 0.9468, 0.2512, 0.9469, 0.2506, 0.9862, 0.2579, 0.986, 0.2437, 0.8944, 0.2443, 0.8477, 0.2343, 0.8475, 0.2342, 0.8942, 0.257, 0.8943, 0.2576, 0.8476, 0.2524, 0.8478, 0.2517, 0.8944, 0.005012, 0.9525, 0.00731, 0.9781, 0.01384, 0.9781, 0.01524, 0.9781, 0.01316, 0.9529, 0.02567, 0.9007, 0.02756, 0.8542, 0.01351, 0.8539, 0.01294, 0.9004, 0.02678, 0.9781, 0.0251, 0.9531, 0.01316, 0.9529, 0.01524, 0.9781, 0.01938, 0.9781, 0.03896, 0.9529, 0.0251, 0.9531, 0.02678, 0.9781, 0.03202, 0.9781, 0.03534, 0.9781, 0.04033, 0.9781, 0.05249, 0.9524, 0.05441, 0.9002, 0.04002, 0.9005, 0.03896, 0.9529, 0.06434, 0.9524, 0.06789, 0.9002, 0.05441, 0.9002, 0.05249, 0.9524, 0.07289, 0.9526, 0.07791, 0.9006, 0.06789, 0.9002, 0.06434, 0.9524, 0.3604, 0.02635, 0.4124, 0.02799, 0.4127, 0.02318, 0.3605, 0.01993, 0.1851, 0.04681, 0.1913, 0.09902, 0.1948, 0.09894, 0.189, 0.04698, 0.1757, 0.04713, 0.1815, 0.09925, 0.1913, 0.09902, 0.1851, 0.04681, 0.1623, 0.04725, 0.1668, 0.09927, 0.1815, 0.09925, 0.1757, 0.04713, 0.1476, 0.04709, 0.15, 0.09925, 0.1668, 0.09927, 0.1623, 0.04725, 0.134, 0.04702, 0.1349, 0.09941, 0.15, 0.09925, 0.1476, 0.04709, 0.1235, 0.04731, 0.1234, 0.0998, 0.1349, 0.09941, 0.134, 0.04702, 0.2427, 0.9469, 0.2437, 0.8944, 0.2342, 0.8942, 0.233, 0.9467, 0.2512, 0.9469, 0.2517, 0.8944, 0.2437, 0.8944, 0.2427, 0.9469, 0.2573, 0.9468, 0.257, 0.8943, 0.2517, 0.8944, 0.2512, 0.9469, 0.01316, 0.9529, 0.01294, 0.9004, 0.004261, 0.9, 0.005012, 0.9525, 0.0251, 0.9531, 0.02567, 0.9007, 0.01294, 0.9004, 0.01316, 0.9529, 0.03896, 0.9529, 0.04002, 0.9005, 0.02567, 0.9007, 0.0251, 0.9531, 0.09479, 0.7816, 0.06269, 0.1329, 0.05141, 0.133, 0.07489, 0.7817, 0.06789, 0.9002, 0.07552, 0.8543, 0.06012, 0.8541, 0.05441, 0.9002, 0.4124, 0.02799, 0.4581, 0.03163, 0.4586, 0.02755, 0.4127, 0.02318, 0.1815, 0.09925, 0.1886, 0.1453, 0.2001, 0.145, 0.1913, 0.09902, 0.15, 0.09925, 0.1529, 0.1456, 0.1718, 0.1454, 0.1668, 0.09927, 0.1234, 0.0998, 0.1236, 0.1464, 0.1363, 0.1459, 0.1349, 0.09941, 0.2517, 0.8944, 0.2524, 0.8478, 0.2443, 0.8477, 0.2437, 0.8944, 0.01294, 0.9004, 0.01351, 0.8539, 0.003906, 0.8534, 0.004261, 0.9, 0.04002, 0.9005, 0.04383, 0.8543, 0.02756, 0.8542, 0.02567, 0.9007, 0.2422, 0.05082, 0.2367, 0.02332, 0.232, 0.02328, 0.2358, 0.05059, 0.06012, 0.8541, 0.07489, 0.7817, 0.05335, 0.782, 0.04383, 0.8543, 0.04894, 0.05773, 0.04889, 0.03086, 0.03989, 0.03079, 0.03837, 0.05794, 0.1736, 0.9423, 0.171, 0.9688, 0.1732, 0.9689, 0.1761, 0.9425, 0.02893, 0.0581, 0.03206, 0.03068, 0.02597, 0.03051, 0.02117, 0.05811, 0.08886, 0.003911, 0.09238, 0.02513, 0.09608, 0.02534, 0.09432, 0.00392, 0.1567, 0.9419, 0.1565, 0.9687, 0.165, 0.9687, 0.1667, 0.9421, 0.06594, 0.0574, 0.06361, 0.03087, 0.05736, 0.03087, 0.0588, 0.05755, 0.1355, 0.942, 0.1394, 0.9689, 0.1474, 0.9687, 0.1456, 0.9419, 0.2572, 0.1259, 0.2521, 0.126, 0.2533, 0.7756, 0.2579, 0.7754, 0.01569, 0.7818, 0.01715, 0.1334, 0.01002, 0.1331, 0.003906, 0.7813, 0.179, 0.867, 0.1817, 0.8672, 0.2286, 0.2188, 0.2228, 0.2186, 0.2448, 0.126, 0.2367, 0.1259, 0.2348, 0.7753, 0.2453, 0.7755, 0.1596, 0.8667, 0.1712, 0.8668, 0.2072, 0.2182, 0.1849, 0.2179, 0.1332, 0.8668, 0.146, 0.8666, 0.1613, 0.2179, 0.1411, 0.2181, 0.07069, 0.1327, 0.06269, 0.1329, 0.09479, 0.7816, 0.1098, 0.7817, 0.05335, 0.782, 0.03901, 0.1333, 0.0273, 0.1335, 0.03287, 0.782, 0.02756, 0.8542, 0.03287, 0.782, 0.01569, 0.7818, 0.01351, 0.8539, 0.1363, 0.1459, 0.1411, 0.2181, 0.1613, 0.2179, 0.1529, 0.1456, 0.2001, 0.145, 0.2228, 0.2186, 0.2286, 0.2188, 0.2041, 0.1446, 0.1529, 0.1456, 0.1613, 0.2179, 0.1849, 0.2179, 0.1718, 0.1454, 0.01351, 0.8539, 0.01569, 0.7818, 0.003906, 0.7813, 0.003906, 0.8534, 0.1254, 0.2186, 0.1234, 0.8672, 0.1332, 0.8668, 0.1411, 0.2181, 0.1613, 0.2179, 0.146, 0.8666, 0.1596, 0.8667, 0.1849, 0.2179, 0.0273, 0.1335, 0.01715, 0.1334, 0.01569, 0.7818, 0.03287, 0.782, 0.05141, 0.133, 0.03901, 0.1333, 0.05335, 0.782, 0.07489, 0.7817, 0.2072, 0.2182, 0.1712, 0.8668, 0.179, 0.867, 0.2228, 0.2186, 0.1159, 0.7816, 0.07393, 0.1326, 0.07069, 0.1327, 0.1098, 0.7817, 0.2533, 0.7756, 0.2521, 0.126, 0.2448, 0.126, 0.2453, 0.7755, 0.02117, 0.05811, 0.02597, 0.03051, 0.02223, 0.03027, 0.016, 0.05797, 0.1436, 0.9877, 0.1556, 0.9945, 0.1475, 0.9879, 0.07683, 0.07949, 0.07708, 0.106, 0.07987, 0.1061, 0.07996, 0.07956, 0.1667, 0.9421, 0.165, 0.9687, 0.171, 0.9688, 0.1736, 0.9423, 0.1456, 0.9419, 0.1474, 0.9687, 0.1565, 0.9687, 0.1567, 0.9419, 0.1279, 0.9422, 0.1332, 0.9691, 0.1394, 0.9689, 0.1355, 0.942, 0.2481, 0.0509, 0.241, 0.02332, 0.2367, 0.02332, 0.2422, 0.05082, 0.05042, 0.01107, 0.04942, 0.004754, 0.0452, 0.01126, 0.03837, 0.05794, 0.03989, 0.03079, 0.03206, 0.03068, 0.02893, 0.0581, 0.0588, 0.05755, 0.05736, 0.03087, 0.04889, 0.03086, 0.04894, 0.05773, 0.1475, 0.9879, 0.1556, 0.9945, 0.1524, 0.9881, 0.0452, 0.01126, 0.04942, 0.004754, 0.04047, 0.01144, 0.1524, 0.9881, 0.1556, 0.9945, 0.1576, 0.9884, 0.0882, 0.05024, 0.08856, 0.06186, 0.09036, 0.0474, 0.1576, 0.9884, 0.1556, 0.9945, 0.1623, 0.9886, 0.09036, 0.0474, 0.08856, 0.06186, 0.09243, 0.04589, 0.1623, 0.9886, 0.1556, 0.9945, 0.1657, 0.9888, 0.09243, 0.04589, 0.08856, 0.06186, 0.09423, 0.04591, 0.1657, 0.9888, 0.1556, 0.9945, 0.1669, 0.9889, 0.09423, 0.04591, 0.08856, 0.06186, 0.09543, 0.04736, 0.004393, 0.005143, 0.005144, 0.01332, 0.005853, 0.005513, 0.09543, 0.04736, 0.08856, 0.06186, 0.09562, 0.05004, 0.05875, 0.01077, 0.04942, 0.004754, 0.05524, 0.0109, 0.165, 0.9687, 0.1623, 0.9886, 0.1657, 0.9888, 0.171, 0.9688, 0.1565, 0.9687, 0.1576, 0.9884, 0.1623, 0.9886, 0.165, 0.9687, 0.07708, 0.106, 0.07895, 0.1261, 0.08056, 0.1262, 0.07987, 0.1061, 0.171, 0.9688, 0.1657, 0.9888, 0.1669, 0.9889, 0.1732, 0.9689, 0.1474, 0.9687, 0.1524, 0.9881, 0.1576, 0.9884, 0.1565, 0.9687, 0.1394, 0.9689, 0.1475, 0.9879, 0.1524, 0.9881, 0.1474, 0.9687, 0.05736, 0.03087, 0.05524, 0.0109, 0.05042, 0.01107, 0.04889, 0.03086, 0.06361, 0.03087, 0.05875, 0.01077, 0.05524, 0.0109, 0.05736, 0.03087, 0.03989, 0.03079, 0.0452, 0.01126, 0.04047, 0.01144, 0.03206, 0.03068, 0.04889, 0.03086, 0.05042, 0.01107, 0.0452, 0.01126, 0.03989, 0.03079, 0.08886, 0.02738, 0.09036, 0.0474, 0.09243, 0.04589, 0.09238, 0.02513, 0.03206, 0.03068, 0.04047, 0.01144, 0.03669, 0.01155, 0.02597, 0.03051, 0.241, 0.02332, 0.2336, 0.004564, 0.2316, 0.004504, 0.2367, 0.02332, 0.09238, 0.02513, 0.09243, 0.04589, 0.09423, 0.04591, 0.09608, 0.02534, 0.1332, 0.9691, 0.1436, 0.9877, 0.1475, 0.9879, 0.1394, 0.9689, 0.2367, 0.02332, 0.2316, 0.004504, 0.2294, 0.004311, 0.232, 0.02328, 0.05524, 0.0109, 0.04942, 0.004754, 0.05042, 0.01107, 0.05141, 0.133, 0.05006, 0.09531, 0.03843, 0.09556, 0.03901, 0.1333, 0.05006, 0.09531, 0.04894, 0.05773, 0.03837, 0.05794, 0.03843, 0.09556, 0.06269, 0.1329, 0.06067, 0.09515, 0.05006, 0.09531, 0.05141, 0.133, 0.06067, 0.09515, 0.0588, 0.05755, 0.04894, 0.05773, 0.05006, 0.09531, 0.07069, 0.1327, 0.06821, 0.09505, 0.06067, 0.09515, 0.06269, 0.1329, 0.06821, 0.09505, 0.06594, 0.0574, 0.0588, 0.05755, 0.06067, 0.09515, 0.07718, 0.004021, 0.07701, 0.04176, 0.0804, 0.04187, 0.08066, 0.00412, 0.07701, 0.04176, 0.07683, 0.07949, 0.07996, 0.07956, 0.0804, 0.04187, 0.179, 0.867, 0.1762, 0.9047, 0.1789, 0.9049, 0.1817, 0.8672, 0.1762, 0.9047, 0.1736, 0.9423, 0.1761, 0.9425, 0.1789, 0.9049, 0.1712, 0.8668, 0.1689, 0.9045, 0.1762, 0.9047, 0.179, 0.867, 0.1689, 0.9045, 0.1667, 0.9421, 0.1736, 0.9423, 0.1762, 0.9047, 0.1596, 0.8667, 0.1581, 0.9043, 0.1689, 0.9045, 0.1712, 0.8668, 0.1581, 0.9043, 0.1567, 0.9419, 0.1667, 0.9421, 0.1689, 0.9045, 0.146, 0.8666, 0.1455, 0.9043, 0.1581, 0.9043, 0.1596, 0.8667, 0.1455, 0.9043, 0.1456, 0.9419, 0.1567, 0.9419, 0.1581, 0.9043, 0.1332, 0.8668, 0.1337, 0.9045, 0.1455, 0.9043, 0.146, 0.8666, 0.1337, 0.9045, 0.1355, 0.942, 0.1456, 0.9419, 0.1455, 0.9043, 0.1234, 0.8672, 0.1248, 0.9048, 0.1337, 0.9045, 0.1332, 0.8668, 0.1248, 0.9048, 0.1279, 0.9422, 0.1355, 0.942, 0.1337, 0.9045, 0.2448, 0.126, 0.2444, 0.08831, 0.2368, 0.08814, 0.2367, 0.1259, 0.2444, 0.08831, 0.2422, 0.05082, 0.2358, 0.05059, 0.2368, 0.08814, 0.2521, 0.126, 0.2511, 0.08834, 0.2444, 0.08831, 0.2448, 0.126, 0.2511, 0.08834, 0.2481, 0.0509, 0.2422, 0.05082, 0.2444, 0.08831, 0.2572, 0.1259, 0.2559, 0.08819, 0.2511, 0.08834, 0.2521, 0.126, 0.2559, 0.08819, 0.2522, 0.05073, 0.2481, 0.0509, 0.2511, 0.08834, 0.01715, 0.1334, 0.01844, 0.09572, 0.01205, 0.09543, 0.01002, 0.1331, 0.01844, 0.09572, 0.02117, 0.05811, 0.016, 0.05797, 0.01205, 0.09543, 0.0273, 0.1335, 0.02761, 0.09576, 0.01844, 0.09572, 0.01715, 0.1334, 0.02761, 0.09576, 0.02893, 0.0581, 0.02117, 0.05811, 0.01844, 0.09572, 0.03901, 0.1333, 0.03843, 0.09556, 0.02761, 0.09576, 0.0273, 0.1335, 0.03843, 0.09556, 0.03837, 0.05794, 0.02893, 0.0581, 0.02761, 0.09576, 0.2576, 0.8476, 0.2579, 0.7754, 0.2533, 0.7756, 0.2524, 0.8478, 0.1718, 0.1454, 0.1849, 0.2179, 0.2072, 0.2182, 0.1886, 0.1453, 0.08693, 0.8548, 0.1098, 0.7817, 0.09479, 0.7816, 0.07552, 0.8543, 0.1236, 0.1464, 0.1254, 0.2186, 0.1411, 0.2181, 0.1363, 0.1459, 0.04383, 0.8543, 0.05335, 0.782, 0.03287, 0.782, 0.02756, 0.8542, 0.2524, 0.8478, 0.2533, 0.7756, 0.2453, 0.7755, 0.2443, 0.8477, 0.1886, 0.1453, 0.2072, 0.2182, 0.2228, 0.2186, 0.2001, 0.145, 0.07552, 0.8543, 0.09479, 0.7816, 0.07489, 0.7817, 0.06012, 0.8541, 0.09141, 0.8552, 0.1159, 0.7816, 0.1098, 0.7817, 0.08693, 0.8548, 0.2443, 0.8477, 0.2453, 0.7755, 0.2348, 0.7753, 0.2343, 0.8475, 0.05373, 0.9781, 0.05249, 0.9524, 0.03896, 0.9529, 0.04031, 0.9781, 0.0532, 0.9781, 0.06506, 0.9781, 0.06434, 0.9524, 0.05249, 0.9524, 0.05373, 0.9781, 0.07633, 0.9781, 0.07613, 0.9781, 0.3237, 0.01649, 0.3605, 0.01993, 0.361, 0.0107, 0.3282, 0.00596, 0.3275, 0.01993, 0.3213, 0.02559, 0.3604, 0.02635, 0.3605, 0.01993, 0.3237, 0.01649, 0.3204, 0.02411, 0.3214, 0.03137, 0.3214, 0.03154, 0.3605, 0.02947, 0.3604, 0.02635, 0.3213, 0.02559, 0.1757, 0.04713, 0.1851, 0.04681, 0.182, 0.007482, 0.1728, 0.009418, 0.1727, 0.009746, 0.1623, 0.04725, 0.1757, 0.04713, 0.1727, 0.009746, 0.161, 0.01284, 0.1603, 0.0145, 0.1209, 0.003909, 0.1466, 0.01666, 0.1476, 0.04709, 0.1623, 0.04725, 0.1603, 0.0145, 0.1537, 0.01447, 0.1338, 0.01784, 0.134, 0.04702, 0.1476, 0.04709, 0.1466, 0.01666, 0.1226, 0.008205, 0.1581, 0.04478, 0.124, 0.01428, 0.1235, 0.04731, 0.134, 0.04702, 0.1338, 0.01784, 0.1327, 0.01717, 0.05441, 0.9002, 0.06012, 0.8541, 0.04383, 0.8543, 0.04002, 0.9005, 0.2368, 0.9803, 0.2406, 0.9829, 0.2427, 0.9469, 0.233, 0.9467, 0.23, 0.9796, 0.07791, 0.9006, 0.08693, 0.8548, 0.07552, 0.8543, 0.06789, 0.9002, 0.1913, 0.09902, 0.2001, 0.145, 0.2041, 0.1446, 0.1948, 0.09894, 0.2506, 0.9864, 0.2512, 0.9469, 0.2427, 0.9469, 0.2406, 0.9829, 0.2436, 0.9834, 0.2497, 0.9859, 0.1668, 0.09927, 0.1718, 0.1454, 0.1886, 0.1453, 0.1815, 0.09925, 0.1349, 0.09941, 0.1363, 0.1459, 0.1529, 0.1456, 0.15, 0.09925, 0.2585, 0.9861, 0.2573, 0.9468, 0.2512, 0.9469, 0.2506, 0.9864, 0.2581, 0.9862, 0.2437, 0.8944, 0.2443, 0.8477, 0.2343, 0.8475, 0.2342, 0.8942, 0.257, 0.8943, 0.2576, 0.8476, 0.2524, 0.8478, 0.2517, 0.8944, 0.0152, 0.9781, 0.01316, 0.9529, 0.005012, 0.9525, 0.007313, 0.9781, 0.0127, 0.9781, 0.01461, 0.9781, 0.02567, 0.9007, 0.02756, 0.8542, 0.01351, 0.8539, 0.01294, 0.9004, 0.01316, 0.9529, 0.0152, 0.9781, 0.02566, 0.9781, 0.0268, 0.9781, 0.0251, 0.9531, 0.04031, 0.9781, 0.03896, 0.9529, 0.0251, 0.9531, 0.0268, 0.9781, 0.03963, 0.9781, 0.04, 0.9781, 0.05249, 0.9524, 0.05441, 0.9002, 0.04002, 0.9005, 0.03896, 0.9529, 0.06434, 0.9524, 0.06789, 0.9002, 0.05441, 0.9002, 0.05249, 0.9524, 0.07289, 0.9526, 0.07791, 0.9006, 0.06789, 0.9002, 0.06434, 0.9524, 0.3604, 0.02635, 0.4124, 0.02799, 0.4127, 0.02318, 0.3605, 0.01993, 0.1851, 0.04681, 0.1913, 0.09902, 0.1948, 0.09894, 0.189, 0.04698, 0.1757, 0.04713, 0.1815, 0.09925, 0.1913, 0.09902, 0.1851, 0.04681, 0.1623, 0.04725, 0.1668, 0.09927, 0.1815, 0.09925, 0.1757, 0.04713, 0.1476, 0.04709, 0.15, 0.09925, 0.1668, 0.09927, 0.1623, 0.04725, 0.134, 0.04702, 0.1349, 0.09941, 0.15, 0.09925, 0.1476, 0.04709, 0.1235, 0.04731, 0.1234, 0.0998, 0.1349, 0.09941, 0.134, 0.04702, 0.2427, 0.9469, 0.2437, 0.8944, 0.2342, 0.8942, 0.233, 0.9467, 0.2512, 0.9469, 0.2517, 0.8944, 0.2437, 0.8944, 0.2427, 0.9469, 0.2573, 0.9468, 0.257, 0.8943, 0.2517, 0.8944, 0.2512, 0.9469, 0.01316, 0.9529, 0.01294, 0.9004, 0.004261, 0.9, 0.005012, 0.9525, 0.0251, 0.9531, 0.02567, 0.9007, 0.01294, 0.9004, 0.01316, 0.9529, 0.03896, 0.9529, 0.04002, 0.9005, 0.02567, 0.9007, 0.0251, 0.9531, 0.09479, 0.7816, 0.06269, 0.1329, 0.05141, 0.133, 0.07489, 0.7817])
me_cube_001.materials.append(mat_windmill)
me_cube_001.use_remesh_fix_poles = True
me_cube_001.use_remesh_preserve_attributes = False
me_cube_001.update()

# ---- objects
ob_windturbine_support = bpy.data.objects.new('Windturbine Support', me_cube)
ob_windturbine_blades = bpy.data.objects.new('Windturbine Blades', me_cube_001)

# ---- transforms, parenting, visibility, modifiers, constraints
ob_windturbine_support.location = (0.0, 0.0, 0.0)
_m = ob_windturbine_support.modifiers.new('Auto Smooth', 'NODES')
_m.node_group = ng_auto_smooth
_gi = [s.identifier for s in ng_auto_smooth.interface.items_tree if s.item_type == 'SOCKET' and s.in_out == 'INPUT']
_m[_gi[1]] = 0.7156  # Angle
ob_windturbine_blades.location = (-3.725e-09, -0.5637, 13.16)
_m = ob_windturbine_blades.modifiers.new('Auto Smooth', 'NODES')
_m.node_group = ng_auto_smooth
_gi = [s.identifier for s in ng_auto_smooth.interface.items_tree if s.item_type == 'SOCKET' and s.in_out == 'INPUT']
_m[_gi[1]] = 0.6283  # Angle

# ---- collection membership
scene.collection.objects.link(ob_windturbine_support)
scene.collection.objects.link(ob_windturbine_blades)

# ---- scene / render settings (as saved in the file)
scene.frame_start = 1; scene.frame_end = 250; scene.frame_set(1)
scene.render.engine = 'CYCLES'
scene.render.image_settings.compression = 0
scene.render.film_transparent = True
scene.render.use_simplify = True
scene.render.use_persistent_data = True
scene.cycles.samples = 128
scene.cycles.sampling_pattern = 'TABULATED_SOBOL'
scene.cycles.use_light_tree = False
scene.cycles.max_bounces = 4
scene.cycles.diffuse_bounces = 2
scene.cycles.glossy_bounces = 2
scene.cycles.transmission_bounces = 2
scene.cycles.transparent_max_bounces = 2
scene.cycles.bake_type = 'DIFFUSE'
scene.eevee.use_gtao = True
scene.eevee.use_raytracing = True
scene.view_settings.look = 'Medium Low Contrast'
scene.view_settings.view_transform = 'Filmic'
bpy.context.view_layer.update()

# ---- added for rendering (the .blend has no active camera and no usable light): camera, sun
cam_auto = bpy.data.cameras.new('AutoCamera')
cam_auto.lens = 50.0
cam_auto.sensor_width = 36.0
cam_auto.clip_end = 1000.0
ob_auto_camera = bpy.data.objects.new('AutoCamera', cam_auto)
scene.collection.objects.link(ob_auto_camera)
ob_auto_camera.location = (21.4752, -26.296, 27.1167)
ob_auto_camera.rotation_euler = (1.09748, -7.21219e-08, 0.694738)
scene.camera = ob_auto_camera
light_auto_sun = bpy.data.lights.new('AutoSun', 'SUN')
light_auto_sun.energy = 3.0
light_auto_sun.angle = 0.0523599
ob_auto_sun = bpy.data.objects.new('AutoSun', light_auto_sun)
scene.collection.objects.link(ob_auto_sun)
ob_auto_sun.rotation_euler = (0.872665, 0.174533, 0.523599)
bpy.context.view_layer.update()
